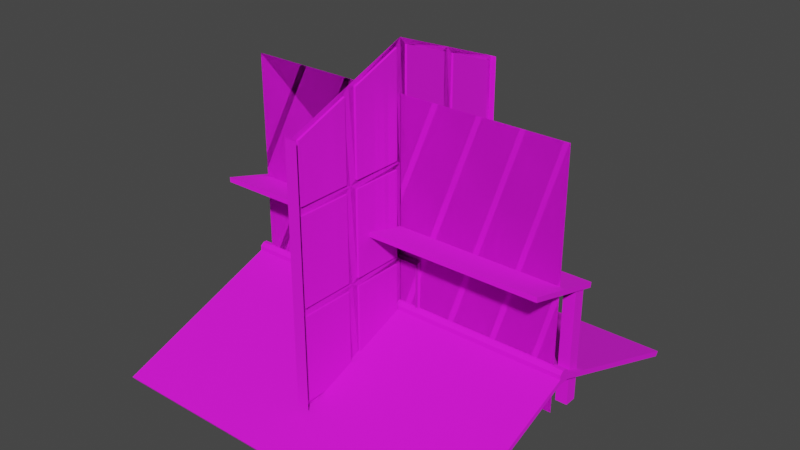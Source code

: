 # Source: Japanese_Peasant_House_Parts.blend  (saved by Blender 3.2.14; exported with 4.5.12 LTS)
import bpy
from mathutils import Matrix  # noqa: F401  (used for matrix-valued properties, if any)

bpy.ops.wm.read_factory_settings(use_empty=True)
scene = bpy.context.scene
scene.name = 'Scene'

# ---- images (referenced by path relative to the original .blend; pixels are not part of the script)
import os
ASSET_DIR = os.environ.get("B2B_ASSET_DIR", "")  # directory of the original .blend (textures are referenced by path, not embedded)
HERE = os.path.dirname(os.path.abspath(__file__))  # packed textures are extracted next to this script under _unpacked/

def load_image(name, relpath, width, height, colorspace="sRGB"):
    """Load a texture the original file referenced (path relative to the .blend, or extracted next to this script)."""
    p = next((c for c in (os.path.join(HERE, relpath), os.path.join(ASSET_DIR, relpath)) if relpath and os.path.exists(c)), "")
    if p:
        img = bpy.data.images.load(p, check_existing=True)
        img.name = name
    else:  # same state as the original file: an image datablock whose file is absent (Cycles renders it pink)
        img = bpy.data.images.new(name, width, height)
        img.source = "FILE"
        img.filepath = "//" + (relpath or name)
    img.colorspace_settings.name = colorspace
    return img
img_japanese_peasant_house_diffuse_texture_png = load_image('Japanese_Peasant_House_Diffuse_Texture.png', 'Japanese_Peasant_House_Diffuse_Texture.png', 1024, 1024, 'sRGB')

# ---- materials (node trees are filled in below, after node groups)
mat_japanese_house_1 = bpy.data.materials.new('Japanese_House_1')
mat_japanese_house_1.use_backface_culling = True

# ---- material node trees
mat_japanese_house_1.use_nodes = True; mat_japanese_house_1.node_tree.nodes.clear()
_N = mat_japanese_house_1.node_tree.nodes; _L = mat_japanese_house_1.node_tree.links
n0 = _N.new('ShaderNodeOutputMaterial'); n0.name = 'Material Output'; n0.location = (300, 300)
n1 = _N.new('ShaderNodeTexImage'); n1.name = 'Image Texture.001'; n1.location = (-365, 428)
n1.image = img_japanese_peasant_house_diffuse_texture_png
n2 = _N.new('ShaderNodeBsdfPrincipled'); n2.name = 'Principled BSDF'; n2.location = (-20, 326)
n2.distribution = 'GGX'
n2.subsurface_method = 'BURLEY'
n2.inputs[2].default_value = 0.9
n2.inputs[3].default_value = 1.45
n2.inputs[27].default_value = (0.0, 0.0, 0.0, 1.0)
n2.inputs[28].default_value = 1.0
_L.new(n2.outputs[0], n0.inputs[0])
_L.new(n1.outputs[0], n2.inputs[0])
n0.is_active_output = True

# ---- world
world_world = bpy.data.worlds.new('World'); scene.world = world_world
world_world.use_nodes = True; world_world.node_tree.nodes.clear()
_N = world_world.node_tree.nodes; _L = world_world.node_tree.links
n0 = _N.new('ShaderNodeOutputWorld'); n0.name = 'World Output'; n0.location = (300, 300)
n1 = _N.new('ShaderNodeBackground'); n1.name = 'Background'; n1.location = (10, 300)
n1.inputs[0].default_value = (0.05088, 0.05088, 0.05088, 1.0)
_L.new(n1.outputs[0], n0.inputs[0])
n0.is_active_output = True
world_world.color = (0.05088, 0.05088, 0.05088)
world_world.use_sun_shadow = False
world_world.sun_shadow_jitter_overblur = 0.0

# ---- meshes
me_cube_069 = bpy.data.meshes.new('Cube.069')
me_cube_069.from_pydata([(3.86, 4.761e-08, 5.754), (3.86, 4.761e-08, 0.0), (-3.86, -4.761e-08, 0.0), (-3.86, -4.761e-08, 5.754)], [], [(1, 2, 3, 0)])
_uv = me_cube_069.uv_layers.new(name='UVMap')
_uv.uv.foreach_set('vector', [0.4804, 0.2612, 0.4804, 0.00111, 0.6624, 0.00111, 0.6624, 0.2612])
me_cube_069.materials.append(mat_japanese_house_1)
me_cube_069.use_remesh_fix_poles = True
me_cube_069.use_remesh_preserve_attributes = False
me_cube_069.use_mirror_vertex_groups = False
me_cube_069.update()
me_cube_032 = bpy.data.meshes.new('Cube.032')
me_cube_032.from_pydata([(3.7, -0.4214, 2.027e-06), (3.7, -0.4214, 2.632), (3.968, -0.4214, 2.027e-06), (3.968, -0.4214, 2.632), (3.7, -0.6981, 2.027e-06), (3.7, -0.6981, 2.554), (3.968, -0.6981, 2.027e-06), (3.968, -0.6981, 2.554), (-3.7, -0.4214, 2.027e-06), (-3.7, -0.4214, 2.632), (-3.968, -0.4214, 2.027e-06), (-3.968, -0.4214, 2.632), (-3.7, -0.6981, 2.027e-06), (-3.7, -0.6981, 2.554), (-3.968, -0.6981, 2.027e-06), (-3.968, -0.6981, 2.554), (4.0, -0.9092, 2.499), (4.0, 1.0, 3.037), (4.0, 1.0, 3.15), (4.0, -0.9246, 2.614), (-4.0, -0.9092, 2.499), (-4.0, 1.0, 3.037), (-1.221e-07, -0.9092, 2.499), (-1.252e-07, 1.0, 3.037), (-4.0, 1.0, 3.15), (-4.0, -0.9246, 2.614), (-1.221e-07, -0.9246, 2.614), (-1.235e-07, 1.0, 3.15), (-0.1339, -0.4214, 2.027e-06), (-0.1339, -0.4214, 2.632), (0.1339, -0.4214, 2.027e-06), (0.1339, -0.4214, 2.632), (-0.1339, -0.6981, 2.027e-06), (-0.1339, -0.6981, 2.554), (0.1339, -0.6981, 2.027e-06), (0.1339, -0.6981, 2.554)], [], [(0, 1, 3, 2), (2, 3, 7, 6), (6, 7, 5, 4), (4, 5, 1, 0), (2, 6, 4, 0), (7, 3, 1, 5), (8, 10, 11, 9), (10, 14, 15, 11), (14, 12, 13, 15), (12, 8, 9, 13), (10, 8, 12, 14), (15, 13, 9, 11), (17, 16, 22, 23), (18, 27, 26, 19), (16, 19, 26, 22), (23, 27, 18, 17), (17, 18, 19, 16), (21, 23, 22, 20), (24, 25, 26, 27), (20, 22, 26, 25), (23, 21, 24, 27), (21, 20, 25, 24), (28, 29, 31, 30), (30, 31, 35, 34), (34, 35, 33, 32), (32, 33, 29, 28), (30, 34, 32, 28), (35, 31, 29, 33)])
_uv = me_cube_032.uv_layers.new(name='UVMap')
_uv.uv.foreach_set('vector', [0.7022, 0.5076, 0.7022, 0.4977, 0.711, 0.4977, 0.711, 0.5076, 0.4456, 0.8891, 0.4456, 0.797, 0.4544, 0.7995, 0.4544, 0.8891, 0.669, 0.5309, 0.669, 0.5069, 0.6779, 0.5069, 0.6779, 0.5309, 0.9408, 0.6906, 0.9408, 0.601, 0.9496, 0.5985, 0.9496, 0.6906, 0.711, 0.5076, 0.711, 0.5163, 0.7022, 0.5163, 0.7022, 0.5076, 0.669, 0.5069, 0.669, 0.4977, 0.6779, 0.4977, 0.6779, 0.5069, 0.7221, 0.5076, 0.7132, 0.5076, 0.7132, 0.4977, 0.7221, 0.4977, 0.9496, 0.7849, 0.9408, 0.7849, 0.9408, 0.6953, 0.9496, 0.6928, 0.6889, 0.5309, 0.6801, 0.5309, 0.6801, 0.5069, 0.6889, 0.5069, 0.1487, 0.9099, 0.1399, 0.9099, 0.1399, 0.8179, 0.1487, 0.8204, 0.7132, 0.5076, 0.7221, 0.5076, 0.7221, 0.5163, 0.7132, 0.5163, 0.6889, 0.5069, 0.6801, 0.5069, 0.6801, 0.4977, 0.6889, 0.4977, 0.8524, 0.2702, 0.7903, 0.2702, 0.7903, 0.1357, 0.8524, 0.1357, 0.8466, 0.5347, 0.8466, 0.6693, 0.7832, 0.6693, 0.7832, 0.5347, 0.7827, 0.5347, 0.7832, 0.5347, 0.7832, 0.6693, 0.7827, 0.6693, 0.8524, 0.1357, 0.8527, 0.1357, 0.8527, 0.2702, 0.8524, 0.2702, 0.9705, 0.7275, 0.967, 0.7285, 0.9668, 0.6651, 0.9705, 0.6646, 0.8524, 0.00111, 0.8524, 0.1357, 0.7903, 0.1357, 0.7903, 0.00111, 0.8466, 0.8038, 0.7832, 0.8038, 0.7832, 0.6693, 0.8466, 0.6693, 0.7827, 0.8038, 0.7827, 0.6693, 0.7832, 0.6693, 0.7832, 0.8038, 0.8524, 0.1357, 0.8524, 0.00111, 0.8527, 0.00111, 0.8527, 0.1357, 0.9705, 0.5995, 0.9705, 0.6624, 0.9668, 0.6619, 0.967, 0.5985, 0.7243, 0.5076, 0.7243, 0.4977, 0.7331, 0.4977, 0.7331, 0.5076, 0.151, 0.9099, 0.151, 0.8179, 0.1598, 0.8204, 0.1598, 0.9099, 0.6911, 0.5309, 0.6911, 0.5069, 0.7, 0.5069, 0.7, 0.5309, 0.7199, 0.9233, 0.7199, 0.8338, 0.7287, 0.8313, 0.7287, 0.9233, 0.7331, 0.5076, 0.7331, 0.5163, 0.7243, 0.5163, 0.7243, 0.5076, 0.6911, 0.5069, 0.6911, 0.4977, 0.7, 0.4977, 0.7, 0.5069])
me_cube_032.materials.append(mat_japanese_house_1)
me_cube_032.use_remesh_fix_poles = True
me_cube_032.use_remesh_preserve_attributes = False
me_cube_032.use_mirror_vertex_groups = False
me_cube_032.update()
me_cube_066 = bpy.data.meshes.new('Cube.066')
me_cube_066.from_pydata([(0.4899, -0.1199, -3.974e-09), (0.4899, 0.08421, -3.974e-09), (0.4899, -0.1199, 2.162), (0.4899, 0.08421, 2.162), (-0.4896, -0.1199, -3.974e-09), (-0.4896, 0.08421, -3.974e-09), (-0.4896, 0.08421, 2.162), (-0.4896, -0.1199, 2.162), (0.545, -0.1199, 2.222), (0.545, -0.1199, -3.974e-09), (0.545, 0.08421, 2.222), (0.545, 0.08421, 1.152e-07), (-0.5448, -0.1199, 2.222), (-0.5448, -0.1199, -3.974e-09), (-0.5448, 0.08421, -3.974e-09), (-0.5448, 0.08421, 2.222), (-0.1506, -0.02967, -3.974e-09), (-0.1506, -0.02967, 2.176), (-0.1757, -0.02967, 2.176), (-0.1757, -0.02967, -3.974e-09), (0.01269, -0.02967, -3.974e-09), (0.01269, -0.02967, 2.176), (-0.01244, -0.02967, 2.176), (-0.01244, -0.02967, -3.974e-09), (0.1759, -0.02967, -3.974e-09), (0.1759, -0.02967, 2.176), (0.1508, -0.02967, 2.176), (0.1508, -0.02967, -3.974e-09), (0.3392, -0.02967, -3.974e-09), (0.3392, -0.02967, 2.176), (0.314, -0.02967, 2.176), (0.314, -0.02967, -3.974e-09), (-0.5017, -0.02967, -3.974e-09), (-0.5017, -0.02967, 2.176), (0.4983, -0.02967, -3.974e-09), (0.4983, -0.02967, 2.176), (-0.3389, -0.003637, 2.176), (-0.3138, -0.003637, 2.176), (-0.1757, -0.003637, 2.176), (-0.1506, -0.003637, 2.176), (-0.01244, -0.003637, 2.176), (0.01269, -0.003637, 2.176), (0.1508, -0.003637, 2.176), (0.1759, -0.003637, 2.176), (0.314, -0.003637, 2.176), (0.3392, -0.003637, 2.176), (0.3392, -0.003637, -3.974e-09), (0.314, -0.003637, -3.974e-09), (0.1759, -0.003637, -3.974e-09), (0.1508, -0.003637, -3.974e-09), (0.01269, -0.003637, -3.974e-09), (-0.01244, -0.003637, -3.974e-09), (-0.1506, -0.003637, -3.974e-09), (-0.1757, -0.003637, -3.974e-09), (-0.3138, -0.003637, -3.974e-09), (-0.3389, -0.003637, -3.974e-09), (-0.3389, -0.02967, -3.974e-09), (-0.3389, -0.02967, 2.176), (-0.3138, -0.02967, 2.176), (-0.3138, -0.02967, -3.974e-09)], [], [(10, 8, 9, 11), (10, 15, 12, 8), (15, 14, 13, 12), (2, 0, 9, 8), (4, 7, 12, 13), (7, 2, 8, 12), (7, 6, 3, 2), (7, 4, 5, 6), (0, 2, 3, 1), (34, 35, 29, 28), (52, 16, 17, 39), (48, 24, 25, 43), (47, 46, 45, 44), (49, 48, 43, 42), (51, 50, 41, 40), (53, 52, 39, 38), (55, 54, 37, 36), (56, 57, 33, 32), (19, 18, 58, 59), (23, 22, 17, 16), (27, 26, 21, 20), (31, 30, 25, 24), (44, 30, 31, 47), (40, 22, 23, 51), (36, 57, 56, 55), (46, 28, 29, 45), (50, 20, 21, 41), (54, 59, 58, 37), (42, 26, 27, 49), (38, 18, 19, 53)])
_uv = me_cube_066.uv_layers.new(name='UVMap')
_uv.uv.foreach_set('vector', [0.9441, 0.05693, 0.956, 0.05693, 0.956, 0.1279, 0.9441, 0.1279, 0.6408, 0.5325, 0.6408, 0.4977, 0.6527, 0.4977, 0.6527, 0.5325, 0.956, 0.1301, 0.956, 0.2011, 0.9441, 0.2011, 0.9441, 0.1301, 0.002873, 0.7686, 0.002873, 0.8377, 0.00111, 0.8377, 0.00111, 0.7668, 0.03416, 0.8377, 0.03416, 0.7686, 0.03592, 0.7668, 0.03592, 0.8377, 0.03416, 0.7686, 0.002873, 0.7686, 0.00111, 0.7668, 0.03592, 0.7668, 0.6549, 0.4977, 0.6668, 0.4977, 0.6668, 0.529, 0.6549, 0.529, 0.9571, 0.8705, 0.9571, 0.9397, 0.9452, 0.9397, 0.9452, 0.8705, 0.9475, 0.3416, 0.9475, 0.2724, 0.9594, 0.2724, 0.9594, 0.3416, 0.9593, 0.9397, 0.9593, 0.8705, 0.9641, 0.8705, 0.9641, 0.9397, 0.9969, 0.1437, 0.9961, 0.1437, 0.9961, 0.07452, 0.9969, 0.07452, 0.9969, 0.4131, 0.9961, 0.4131, 0.9961, 0.3439, 0.9969, 0.3439, 0.9973, 0.2222, 0.9965, 0.2222, 0.9965, 0.153, 0.9973, 0.153, 0.9989, 0.5559, 0.9981, 0.5559, 0.9981, 0.4867, 0.9989, 0.4867, 0.2702, 0.9557, 0.2694, 0.9557, 0.2694, 0.8865, 0.2702, 0.8865, 0.997, 0.7391, 0.9962, 0.7391, 0.9962, 0.6699, 0.997, 0.6699, 0.2702, 0.8843, 0.2694, 0.8843, 0.2694, 0.8151, 0.2702, 0.8151, 0.9475, 0.5841, 0.9475, 0.5149, 0.9523, 0.5149, 0.9523, 0.5841, 0.9625, 0.2222, 0.9625, 0.153, 0.9669, 0.153, 0.9669, 0.2222, 0.9659, 0.4131, 0.9659, 0.3439, 0.9703, 0.3439, 0.9703, 0.4131, 0.9659, 0.4845, 0.9659, 0.4153, 0.9703, 0.4153, 0.9703, 0.4845, 0.9254, 0.5284, 0.9254, 0.4592, 0.9298, 0.4592, 0.9298, 0.5284, 0.9961, 0.4153, 0.9969, 0.4153, 0.9969, 0.4845, 0.9961, 0.4845, 0.9952, 0.247, 0.996, 0.247, 0.996, 0.3162, 0.9952, 0.3162, 0.7279, 0.9256, 0.7287, 0.9256, 0.7287, 0.9948, 0.7279, 0.9948, 0.9969, 0.8519, 0.996, 0.8519, 0.996, 0.7827, 0.9969, 0.7827, 0.9971, 0.6677, 0.9962, 0.6677, 0.9962, 0.5985, 0.9971, 0.5985, 0.4429, 0.8662, 0.442, 0.8662, 0.442, 0.797, 0.4429, 0.797, 0.9955, 0.8705, 0.9963, 0.8705, 0.9963, 0.9397, 0.9955, 0.9397, 0.995, 0.4867, 0.9959, 0.4867, 0.9959, 0.5559, 0.995, 0.5559])
me_cube_066.materials.append(mat_japanese_house_1)
me_cube_066.use_remesh_fix_poles = True
me_cube_066.use_remesh_preserve_attributes = False
me_cube_066.use_mirror_vertex_groups = False
me_cube_066.update()
me_cube_036 = bpy.data.meshes.new('Cube.036')
me_cube_036.from_pydata([(4.817e-07, 1.347, 6.328), (4.817e-07, 1.347, 0.0), (9.775e-07, 2.733, 5.753), (9.775e-07, 2.733, 0.0), (0.0, -2.689e-09, 6.887), (0.0, -2.689e-09, 0.0), (-4.817e-07, -1.347, 6.328), (-4.817e-07, -1.347, 0.0), (-9.775e-07, -2.733, 5.753), (-9.775e-07, -2.733, 2.384e-07), (0.0, -2.689e-09, 4.294), (4.817e-07, 1.347, 4.294), (9.775e-07, 2.733, 4.294), (-4.817e-07, -1.347, 4.294), (-9.775e-07, -2.733, 4.294), (4.817e-07, 1.347, 2.147), (9.775e-07, 2.733, 2.147), (-4.817e-07, -1.347, 2.147), (-9.775e-07, -2.733, 2.147), (0.0, -2.689e-09, 2.147), (4.816e-08, 0.1346, 2.048), (4.335e-07, 1.212, 2.048), (4.335e-07, 1.212, 0.09892), (4.816e-08, 0.1346, 0.09892), (5.298e-07, 1.481, 2.048), (9.294e-07, 2.598, 2.048), (9.294e-07, 2.598, 0.09892), (5.298e-07, 1.481, 0.09892), (-4.816e-08, -0.1346, 2.048), (-4.816e-08, -0.1346, 0.09892), (-4.335e-07, -1.212, 0.09892), (-4.335e-07, -1.212, 2.048), (-5.298e-07, -1.481, 2.048), (-5.298e-07, -1.481, 0.09892), (-9.294e-07, -2.598, 0.09892), (-9.294e-07, -2.598, 2.048), (-5.298e-07, -1.481, 6.159), (-5.298e-07, -1.481, 4.393), (-9.294e-07, -2.598, 4.393), (-9.294e-07, -2.598, 5.695), (-4.816e-08, -0.1346, 6.718), (-4.816e-08, -0.1346, 4.393), (-4.335e-07, -1.212, 4.393), (-4.335e-07, -1.212, 6.27), (5.298e-07, 1.481, 6.159), (9.294e-07, 2.598, 5.695), (9.294e-07, 2.598, 4.393), (5.298e-07, 1.481, 4.393), (4.816e-08, 0.1346, 6.718), (4.335e-07, 1.212, 6.27), (4.335e-07, 1.212, 4.393), (4.816e-08, 0.1346, 4.393), (-5.298e-07, -1.481, 4.195), (-5.298e-07, -1.481, 2.246), (-9.294e-07, -2.598, 2.246), (-9.294e-07, -2.598, 4.195), (-4.816e-08, -0.1346, 4.195), (-4.816e-08, -0.1346, 2.246), (-4.335e-07, -1.212, 2.246), (-4.335e-07, -1.212, 4.195), (5.298e-07, 1.481, 4.195), (9.294e-07, 2.598, 4.195), (9.294e-07, 2.598, 2.246), (5.298e-07, 1.481, 2.246), (4.816e-08, 0.1346, 4.195), (4.335e-07, 1.212, 4.195), (4.335e-07, 1.212, 2.246), (4.816e-08, 0.1346, 2.246), (0.04952, 1.212, 6.27), (0.04952, 0.1346, 6.718), (0.04952, 1.212, 0.09892), (0.04952, 0.1346, 0.09892), (0.04952, 2.598, 5.695), (0.04952, 1.481, 6.159), (0.04952, 2.598, 0.09892), (0.04952, 1.481, 0.09892), (0.04952, 2.598, 2.048), (0.04952, -1.212, 6.27), (0.04952, -0.1346, 6.718), (0.04952, -1.212, 0.09892), (0.04952, -0.1346, 0.09892), (0.04952, -2.598, 5.695), (0.04952, -1.481, 6.159), (0.04952, -2.598, 0.09892), (0.04952, -1.481, 0.09892), (0.04952, -2.598, 2.048), (0.04952, 2.598, 4.393), (0.04952, -2.598, 4.393), (0.04952, 2.598, 4.195), (0.04952, 2.598, 2.246), (0.04952, -2.598, 4.195), (0.04952, -2.598, 2.246), (0.04952, 1.212, 2.048), (0.04952, 0.1346, 2.048), (0.04952, 1.481, 2.048), (0.04952, -0.1346, 2.048), (0.04952, -1.212, 2.048), (0.04952, -1.481, 2.048), (0.04952, -1.481, 4.393), (0.04952, -0.1346, 4.393), (0.04952, -1.212, 4.393), (0.04952, 1.481, 4.393), (0.04952, 0.1346, 4.393), (0.04952, 1.212, 4.393), (0.04952, -1.481, 4.195), (0.04952, -1.481, 2.246), (0.04952, -0.1346, 2.246), (0.04952, -0.1346, 4.195), (0.04952, -1.212, 4.195), (0.04952, -1.212, 2.246), (0.04952, 1.481, 4.195), (0.04952, 1.481, 2.246), (0.04952, 1.212, 4.195), (0.04952, 0.1346, 4.195), (0.04952, 0.1346, 2.246), (0.04952, 1.212, 2.246), (0.14, 2.733, 5.753), (0.14, 2.733, -5.641e-08), (0.14, -2.733, 5.753), (0.14, -2.733, -5.641e-08), (0.14, 2.733, 4.294), (0.14, -2.733, 4.294), (0.14, 2.733, 2.147), (0.14, -2.733, 2.147)], [], [(58, 59, 108, 109), (47, 44, 73, 101), (64, 65, 112, 113), (54, 55, 90, 91), (57, 58, 109, 106), (33, 34, 83, 84), (37, 38, 87, 98), (59, 56, 107, 108), (61, 62, 89, 88), (39, 36, 82, 81), (36, 37, 98, 82), (56, 57, 106, 107), (19, 15, 21, 20), (15, 1, 22, 21), (1, 5, 23, 22), (5, 19, 20, 23), (15, 16, 25, 24), (16, 3, 26, 25), (3, 1, 27, 26), (1, 15, 24, 27), (19, 5, 29, 28), (5, 7, 30, 29), (7, 17, 31, 30), (17, 19, 28, 31), (17, 7, 33, 32), (7, 9, 34, 33), (9, 18, 35, 34), (18, 17, 32, 35), (6, 13, 37, 36), (13, 14, 38, 37), (14, 8, 39, 38), (8, 6, 36, 39), (4, 10, 41, 40), (10, 13, 42, 41), (13, 6, 43, 42), (6, 4, 40, 43), (0, 2, 45, 44), (2, 12, 46, 45), (12, 11, 47, 46), (11, 0, 44, 47), (4, 0, 49, 48), (0, 11, 50, 49), (11, 10, 51, 50), (10, 4, 48, 51), (13, 17, 53, 52), (17, 18, 54, 53), (18, 14, 55, 54), (14, 13, 52, 55), (10, 19, 57, 56), (19, 17, 58, 57), (17, 13, 59, 58), (13, 10, 56, 59), (11, 12, 61, 60), (12, 16, 62, 61), (16, 15, 63, 62), (15, 11, 60, 63), (10, 11, 65, 64), (11, 15, 66, 65), (15, 19, 67, 66), (19, 10, 64, 67), (93, 92, 70, 71), (94, 76, 74, 75), (95, 80, 79, 96), (97, 84, 83, 85), (82, 98, 87, 81), (78, 99, 100, 77), (73, 72, 86, 101), (69, 68, 103, 102), (104, 105, 91, 90), (107, 106, 109, 108), (110, 88, 89, 111), (113, 112, 115, 114), (24, 25, 76, 94), (34, 35, 85, 83), (67, 64, 113, 114), (46, 47, 101, 86), (27, 24, 94, 75), (65, 66, 115, 112), (48, 49, 68, 69), (52, 53, 105, 104), (66, 67, 114, 115), (32, 33, 84, 97), (22, 23, 71, 70), (45, 46, 86, 72), (55, 52, 104, 90), (35, 32, 97, 85), (53, 54, 91, 105), (44, 45, 72, 73), (38, 39, 81, 87), (60, 61, 88, 110), (40, 41, 99, 78), (20, 21, 92, 93), (26, 27, 75, 74), (63, 60, 110, 111), (41, 42, 100, 99), (23, 20, 93, 71), (62, 63, 111, 89), (42, 43, 77, 100), (21, 22, 70, 92), (25, 26, 74, 76), (51, 48, 69, 102), (28, 29, 80, 95), (43, 40, 78, 77), (49, 50, 103, 68), (31, 28, 95, 96), (29, 30, 79, 80), (50, 51, 102, 103), (30, 31, 96, 79), (8, 14, 121, 118), (18, 9, 119, 123), (12, 2, 116, 120), (14, 18, 123, 121), (16, 12, 120, 122), (3, 16, 122, 117)])
_uv = me_cube_036.uv_layers.new(name='UVMap')
_uv.uv.foreach_set('vector', [0.9773, 0.2153, 0.9773, 0.153, 0.9789, 0.153, 0.9789, 0.2153, 0.434, 0.991, 0.434, 0.9337, 0.4356, 0.9337, 0.4356, 0.991, 0.501, 0.9482, 0.501, 0.9799, 0.4994, 0.9799, 0.4994, 0.9482, 0.9725, 0.4796, 0.9725, 0.4174, 0.9742, 0.4174, 0.9742, 0.4796, 0.01424, 0.946, 0.01424, 0.9777, 0.01263, 0.9777, 0.01263, 0.946, 0.7888, 0.9698, 0.7888, 0.9369, 0.7904, 0.9369, 0.7904, 0.9698, 0.8003, 0.9698, 0.8003, 0.9369, 0.8019, 0.9369, 0.8019, 0.9698, 0.5558, 0.9482, 0.5558, 0.9799, 0.5542, 0.9799, 0.5542, 0.9482, 0.9862, 0.4083, 0.9862, 0.4706, 0.9845, 0.4706, 0.9845, 0.4083, 0.1877, 0.9719, 0.1877, 0.939, 0.1893, 0.939, 0.1893, 0.9719, 0.4222, 0.9337, 0.4222, 0.991, 0.4205, 0.991, 0.4205, 0.9337, 0.9891, 0.247, 0.9891, 0.3092, 0.9875, 0.3092, 0.9875, 0.247, 0.08152, 0.696, 0.1211, 0.696, 0.1172, 0.6991, 0.08548, 0.6991, 0.1211, 0.696, 0.1211, 0.7646, 0.1172, 0.7614, 0.1172, 0.6991, 0.1211, 0.7646, 0.08152, 0.7646, 0.08548, 0.7614, 0.1172, 0.7614, 0.08152, 0.7646, 0.08152, 0.696, 0.08548, 0.6991, 0.08548, 0.7614, 0.1211, 0.696, 0.1619, 0.696, 0.158, 0.6991, 0.1251, 0.6991, 0.1619, 0.696, 0.1619, 0.7646, 0.158, 0.7614, 0.158, 0.6991, 0.1619, 0.7646, 0.1211, 0.7646, 0.1251, 0.7614, 0.158, 0.7614, 0.1211, 0.7646, 0.1211, 0.696, 0.1251, 0.6991, 0.1251, 0.7614, 0.08152, 0.696, 0.08152, 0.7646, 0.07755, 0.7614, 0.07755, 0.6991, 0.08152, 0.7646, 0.0419, 0.7646, 0.04586, 0.7614, 0.07755, 0.7614, 0.0419, 0.7646, 0.0419, 0.696, 0.04586, 0.6991, 0.04586, 0.7614, 0.0419, 0.696, 0.08152, 0.696, 0.07755, 0.6991, 0.04586, 0.6991, 0.0419, 0.696, 0.0419, 0.7646, 0.03793, 0.7614, 0.03793, 0.6991, 0.0419, 0.7646, 0.00111, 0.7646, 0.005072, 0.7614, 0.03793, 0.7614, 0.00111, 0.7646, 0.00111, 0.696, 0.005072, 0.6991, 0.005072, 0.7614, 0.00111, 0.696, 0.0419, 0.696, 0.03793, 0.6991, 0.005072, 0.6991, 0.0419, 0.5616, 0.0419, 0.6274, 0.03793, 0.6242, 0.03793, 0.567, 0.0419, 0.6274, 0.00111, 0.6274, 0.005072, 0.6242, 0.03793, 0.6242, 0.00111, 0.6274, 0.00111, 0.58, 0.005072, 0.5818, 0.005072, 0.6242, 0.00111, 0.58, 0.0419, 0.5616, 0.03793, 0.567, 0.005072, 0.5818, 0.08152, 0.5438, 0.08152, 0.6274, 0.07755, 0.6242, 0.07755, 0.5492, 0.08152, 0.6274, 0.0419, 0.6274, 0.04586, 0.6242, 0.07755, 0.6242, 0.0419, 0.6274, 0.0419, 0.5616, 0.04586, 0.5635, 0.04586, 0.6242, 0.0419, 0.5616, 0.08152, 0.5438, 0.07755, 0.5492, 0.04586, 0.5635, 0.1211, 0.5616, 0.1619, 0.58, 0.158, 0.5818, 0.1251, 0.567, 0.1619, 0.58, 0.1619, 0.6274, 0.158, 0.6242, 0.158, 0.5818, 0.1619, 0.6274, 0.1211, 0.6274, 0.1251, 0.6242, 0.158, 0.6242, 0.1211, 0.6274, 0.1211, 0.5616, 0.1251, 0.567, 0.1251, 0.6242, 0.08152, 0.5438, 0.1211, 0.5616, 0.1172, 0.5635, 0.08548, 0.5492, 0.1211, 0.5616, 0.1211, 0.6274, 0.1172, 0.6242, 0.1172, 0.5635, 0.1211, 0.6274, 0.08152, 0.6274, 0.08548, 0.6242, 0.1172, 0.6242, 0.08152, 0.6274, 0.08152, 0.5438, 0.08548, 0.5492, 0.08548, 0.6242, 0.0419, 0.6274, 0.0419, 0.696, 0.03793, 0.6928, 0.03793, 0.6306, 0.0419, 0.696, 0.00111, 0.696, 0.005072, 0.6928, 0.03793, 0.6928, 0.00111, 0.696, 0.00111, 0.6274, 0.005072, 0.6306, 0.005072, 0.6928, 0.00111, 0.6274, 0.0419, 0.6274, 0.03793, 0.6306, 0.005072, 0.6306, 0.08152, 0.6274, 0.08152, 0.696, 0.07755, 0.6928, 0.07755, 0.6306, 0.08152, 0.696, 0.0419, 0.696, 0.04586, 0.6928, 0.07755, 0.6928, 0.0419, 0.696, 0.0419, 0.6274, 0.04586, 0.6306, 0.04586, 0.6928, 0.0419, 0.6274, 0.08152, 0.6274, 0.07755, 0.6306, 0.04586, 0.6306, 0.1211, 0.6274, 0.1619, 0.6274, 0.158, 0.6306, 0.1251, 0.6306, 0.1619, 0.6274, 0.1619, 0.696, 0.158, 0.6928, 0.158, 0.6306, 0.1619, 0.696, 0.1211, 0.696, 0.1251, 0.6928, 0.158, 0.6928, 0.1211, 0.696, 0.1211, 0.6274, 0.1251, 0.6306, 0.1251, 0.6928, 0.08152, 0.6274, 0.1211, 0.6274, 0.1172, 0.6306, 0.08548, 0.6306, 0.1211, 0.6274, 0.1211, 0.696, 0.1172, 0.6928, 0.1172, 0.6306, 0.1211, 0.696, 0.08152, 0.696, 0.08548, 0.6928, 0.1172, 0.6928, 0.08152, 0.696, 0.08152, 0.6274, 0.08548, 0.6306, 0.08548, 0.6928, 0.8162, 0.8705, 0.8479, 0.8705, 0.8479, 0.9328, 0.8162, 0.9328, 0.8564, 0.2724, 0.8892, 0.2724, 0.8892, 0.3347, 0.8564, 0.3347, 0.933, 0.5992, 0.933, 0.6615, 0.9013, 0.6615, 0.9013, 0.5992, 0.5947, 0.8421, 0.5947, 0.9044, 0.5619, 0.9044, 0.5619, 0.8421, 0.9342, 0.7282, 0.9342, 0.7854, 0.9013, 0.7854, 0.9013, 0.743, 0.4398, 0.797, 0.4398, 0.8721, 0.4081, 0.8721, 0.4081, 0.8113, 0.3754, 0.8743, 0.4082, 0.8891, 0.4082, 0.9315, 0.3754, 0.9315, 0.03814, 0.7668, 0.06984, 0.7811, 0.06984, 0.8419, 0.03814, 0.8419, 0.8892, 0.4659, 0.8892, 0.5281, 0.8564, 0.5281, 0.8564, 0.4659, 0.9231, 0.2724, 0.9231, 0.3347, 0.8914, 0.3347, 0.8914, 0.2724, 0.8513, 0.8061, 0.8841, 0.8061, 0.8841, 0.8683, 0.8513, 0.8683, 0.03814, 0.8441, 0.06984, 0.8441, 0.06984, 0.9063, 0.03814, 0.9063, 0.8404, 0.4926, 0.8404, 0.5255, 0.8388, 0.5255, 0.8388, 0.4926, 0.9884, 0.1437, 0.9884, 0.08146, 0.99, 0.08146, 0.99, 0.1437, 0.9801, 0.9328, 0.9801, 0.8705, 0.9818, 0.8705, 0.9818, 0.9328, 0.9675, 0.5581, 0.9675, 0.591, 0.9659, 0.591, 0.9659, 0.5581, 0.9924, 0.6608, 0.9924, 0.5985, 0.994, 0.5985, 0.994, 0.6608, 0.9787, 0.6717, 0.9787, 0.7339, 0.977, 0.7339, 0.977, 0.6717, 0.474, 0.9482, 0.474, 0.9799, 0.4724, 0.9799, 0.4724, 0.9482, 0.6677, 0.8421, 0.6677, 0.9044, 0.666, 0.9044, 0.666, 0.8421, 0.4582, 0.9482, 0.4582, 0.9799, 0.4566, 0.9799, 0.4566, 0.9482, 0.3053, 0.9337, 0.3053, 0.996, 0.3037, 0.996, 0.3037, 0.9337, 0.4972, 0.9482, 0.4972, 0.9799, 0.4955, 0.9799, 0.4955, 0.9482, 0.844, 0.935, 0.844, 0.9774, 0.8424, 0.9774, 0.8424, 0.935, 0.1954, 0.9719, 0.1954, 0.939, 0.197, 0.939, 0.197, 0.9719, 0.2266, 0.9719, 0.2266, 0.939, 0.2282, 0.939, 0.2282, 0.9719, 0.8465, 0.5255, 0.8465, 0.4926, 0.8481, 0.4926, 0.8481, 0.5255, 0.7888, 0.4977, 0.7888, 0.5306, 0.7872, 0.5306, 0.7872, 0.4977, 0.8501, 0.9774, 0.8501, 0.935, 0.8517, 0.935, 0.8517, 0.9774, 0.7811, 0.4977, 0.7811, 0.5306, 0.7795, 0.5306, 0.7795, 0.4977, 0.9785, 0.7827, 0.9785, 0.8577, 0.9768, 0.8577, 0.9768, 0.7827, 0.01041, 0.946, 0.01041, 0.9777, 0.008787, 0.9777, 0.008787, 0.946, 0.2634, 0.9354, 0.2634, 0.9683, 0.2617, 0.9683, 0.2617, 0.9354, 0.9878, 0.9328, 0.9878, 0.8705, 0.9894, 0.8705, 0.9894, 0.9328, 0.4702, 0.9482, 0.4702, 0.9799, 0.4685, 0.9799, 0.4685, 0.9482, 0.3754, 0.996, 0.3754, 0.9337, 0.377, 0.9337, 0.377, 0.996, 0.7942, 0.9369, 0.7942, 0.9698, 0.7926, 0.9698, 0.7926, 0.9369, 0.296, 0.9945, 0.296, 0.9337, 0.2976, 0.9337, 0.2976, 0.9945, 0.3731, 0.9337, 0.3731, 0.996, 0.3715, 0.996, 0.3715, 0.9337, 0.9947, 0.004171, 0.9947, 0.06643, 0.9931, 0.06643, 0.9931, 0.004171, 0.976, 0.322, 0.976, 0.247, 0.9776, 0.247, 0.9776, 0.322, 0.9909, 0.004171, 0.9909, 0.06643, 0.9893, 0.06643, 0.9893, 0.004171, 0.6182, 0.9482, 0.6182, 0.9799, 0.6166, 0.9799, 0.6166, 0.9482, 0.3457, 0.9337, 0.3457, 0.9945, 0.3441, 0.9945, 0.3441, 0.9337, 0.622, 0.9482, 0.622, 0.9799, 0.6204, 0.9799, 0.6204, 0.9482, 0.9694, 0.2385, 0.9694, 0.2702, 0.9678, 0.2702, 0.9678, 0.2385, 0.9621, 0.942, 0.9621, 0.9737, 0.9605, 0.9737, 0.9605, 0.942, 0.9922, 0.4061, 0.9922, 0.3439, 0.9938, 0.3439, 0.9938, 0.4061, 0.9351, 0.05693, 0.9351, 0.1043, 0.9307, 0.1043, 0.9307, 0.05693, 0.9351, 0.1729, 0.9351, 0.2415, 0.9305, 0.2415, 0.9305, 0.1729, 0.9239, 0.1043, 0.9239, 0.05693, 0.924, 0.05693, 0.924, 0.1043, 0.9351, 0.1043, 0.9351, 0.1729, 0.9307, 0.1729, 0.9307, 0.1043, 0.9239, 0.1729, 0.9239, 0.1043, 0.924, 0.1043, 0.924, 0.1729, 0.9239, 0.2415, 0.9239, 0.1729, 0.924, 0.1729, 0.924, 0.2415])
me_cube_036.materials.append(mat_japanese_house_1)
me_cube_036.use_remesh_fix_poles = True
me_cube_036.use_remesh_preserve_attributes = False
me_cube_036.use_mirror_vertex_groups = False
me_cube_036.update()
me_cube_068 = bpy.data.meshes.new('Cube.068')
me_cube_068.from_pydata([(-1.639e-07, 1.347, 6.328), (-1.639e-07, 1.347, -2.867e-06), (-1.825e-07, 2.733, 5.753), (-4.843e-08, 2.733, -2.867e-06), (-3.204e-07, 1.542e-08, 6.887), (-1.49e-07, 1.542e-08, -2.867e-06), (-1.341e-07, -1.347, 6.328), (-1.341e-07, -1.347, -2.867e-06), (-1.155e-07, -2.733, 5.753), (-1.155e-07, -2.733, -2.867e-06), (-1.49e-07, 1.542e-08, 4.294), (-1.639e-07, 1.347, 4.294), (-1.825e-07, 2.733, 4.294), (-1.341e-07, -1.347, 4.294), (-1.155e-07, -2.733, 4.294), (-1.639e-07, 1.347, 2.147), (-1.825e-07, 2.733, 2.147), (-1.341e-07, -1.347, 2.147), (-1.155e-07, -2.733, 2.147), (-1.49e-07, 1.542e-08, 2.147), (-1.49e-07, 0.1346, 2.048), (-1.639e-07, 1.212, 2.048), (-1.639e-07, 1.212, 0.09892), (-1.49e-07, 0.1346, 0.09892), (-1.676e-07, 1.481, 2.048), (-1.788e-07, 2.598, 2.048), (-1.788e-07, 2.598, 0.09892), (-1.676e-07, 1.481, 0.09892), (-1.49e-07, -0.1346, 2.048), (-1.49e-07, -0.1346, 0.09892), (-1.341e-07, -1.212, 0.09892), (-1.341e-07, -1.212, 2.048), (-1.304e-07, -1.481, 2.048), (-1.304e-07, -1.481, 0.09892), (-1.192e-07, -2.598, 0.09892), (-1.192e-07, -2.598, 2.048), (-1.304e-07, -1.481, 6.159), (-1.304e-07, -1.481, 4.393), (-1.192e-07, -2.598, 4.393), (-1.192e-07, -2.598, 5.695), (-1.49e-07, -0.1346, 6.718), (-1.49e-07, -0.1346, 4.393), (-1.341e-07, -1.212, 4.393), (-1.341e-07, -1.212, 6.27), (-1.676e-07, 1.481, 6.159), (-1.788e-07, 2.598, 5.695), (-1.788e-07, 2.598, 4.393), (-1.676e-07, 1.481, 4.393), (-1.49e-07, 0.1346, 6.718), (-1.639e-07, 1.212, 6.27), (-1.639e-07, 1.212, 4.393), (-1.49e-07, 0.1346, 4.393), (-1.304e-07, -1.481, 4.195), (-1.304e-07, -1.481, 2.246), (-1.192e-07, -2.598, 2.246), (-1.192e-07, -2.598, 4.195), (-1.49e-07, -0.1346, 4.195), (-1.49e-07, -0.1346, 2.246), (-1.341e-07, -1.212, 2.246), (-1.341e-07, -1.212, 4.195), (-1.676e-07, 1.481, 4.195), (-1.788e-07, 2.598, 4.195), (-1.788e-07, 2.598, 2.246), (-1.676e-07, 1.481, 2.246), (-1.49e-07, 0.1346, 4.195), (-1.639e-07, 1.212, 4.195), (-1.639e-07, 1.212, 2.246), (-1.49e-07, 0.1346, 2.246), (-0.04952, 1.212, 6.27), (-0.04952, 0.1346, 6.718), (-0.04952, 1.212, 0.09892), (-0.04952, 0.1346, 0.09892), (-0.04952, 2.598, 5.695), (-0.04952, 1.481, 6.159), (-0.04952, 2.598, 0.09892), (-0.04952, 1.481, 0.09892), (-0.04952, 2.598, 2.048), (-0.04952, -1.212, 6.27), (-0.04952, -0.1346, 6.718), (-0.04952, -1.212, 0.09892), (-0.04952, -0.1346, 0.09892), (-0.04952, -2.598, 5.695), (-0.04952, -1.481, 6.159), (-0.04952, -2.598, 0.09892), (-0.04952, -1.481, 0.09892), (-0.04952, -2.598, 2.048), (-0.04952, 2.598, 4.393), (-0.04952, -2.598, 4.393), (-0.04952, 2.598, 4.195), (-0.04952, 2.598, 2.246), (-0.04952, -2.598, 4.195), (-0.04952, -2.598, 2.246), (-0.04952, 1.212, 2.048), (-0.04952, 0.1346, 2.048), (-0.04952, 1.481, 2.048), (-0.04952, -0.1346, 2.048), (-0.04952, -1.212, 2.048), (-0.04952, -1.481, 2.048), (-0.04952, -1.481, 4.393), (-0.04952, -0.1346, 4.393), (-0.04952, -1.212, 4.393), (-0.04952, 1.481, 4.393), (-0.04952, 0.1346, 4.393), (-0.04952, 1.212, 4.393), (-0.04952, -1.481, 4.195), (-0.04952, -1.481, 2.246), (-0.04952, -0.1346, 2.246), (-0.04952, -0.1346, 4.195), (-0.04952, -1.212, 4.195), (-0.04952, -1.212, 2.246), (-0.04952, 1.481, 4.195), (-0.04952, 1.481, 2.246), (-0.04952, 1.212, 4.195), (-0.04952, 0.1346, 4.195), (-0.04952, 0.1346, 2.246), (-0.04952, 1.212, 2.246), (-0.14, 2.733, 5.753), (-0.14, 2.733, -2.861e-06), (-0.14, -2.733, 5.753), (-0.14, -2.733, -2.861e-06), (-0.14, 2.733, 4.294), (-0.14, -2.733, 4.294), (-0.14, 2.733, 2.147), (-0.14, -2.733, 2.147)], [], [(58, 109, 108, 59), (47, 101, 73, 44), (64, 113, 112, 65), (54, 91, 90, 55), (57, 106, 109, 58), (33, 84, 83, 34), (37, 98, 87, 38), (59, 108, 107, 56), (61, 88, 89, 62), (39, 81, 82, 36), (36, 82, 98, 37), (56, 107, 106, 57), (19, 20, 21, 15), (15, 21, 22, 1), (1, 22, 23, 5), (5, 23, 20, 19), (15, 24, 25, 16), (16, 25, 26, 3), (3, 26, 27, 1), (1, 27, 24, 15), (19, 28, 29, 5), (5, 29, 30, 7), (7, 30, 31, 17), (17, 31, 28, 19), (17, 32, 33, 7), (7, 33, 34, 9), (9, 34, 35, 18), (18, 35, 32, 17), (6, 36, 37, 13), (13, 37, 38, 14), (14, 38, 39, 8), (8, 39, 36, 6), (4, 40, 41, 10), (10, 41, 42, 13), (13, 42, 43, 6), (6, 43, 40, 4), (0, 44, 45, 2), (2, 45, 46, 12), (12, 46, 47, 11), (11, 47, 44, 0), (4, 48, 49, 0), (0, 49, 50, 11), (11, 50, 51, 10), (10, 51, 48, 4), (13, 52, 53, 17), (17, 53, 54, 18), (18, 54, 55, 14), (14, 55, 52, 13), (10, 56, 57, 19), (19, 57, 58, 17), (17, 58, 59, 13), (13, 59, 56, 10), (11, 60, 61, 12), (12, 61, 62, 16), (16, 62, 63, 15), (15, 63, 60, 11), (10, 64, 65, 11), (11, 65, 66, 15), (15, 66, 67, 19), (19, 67, 64, 10), (93, 71, 70, 92), (94, 75, 74, 76), (95, 96, 79, 80), (97, 85, 83, 84), (82, 81, 87, 98), (78, 77, 100, 99), (73, 101, 86, 72), (69, 102, 103, 68), (104, 90, 91, 105), (107, 108, 109, 106), (110, 111, 89, 88), (113, 114, 115, 112), (24, 94, 76, 25), (34, 83, 85, 35), (67, 114, 113, 64), (46, 86, 101, 47), (27, 75, 94, 24), (65, 112, 115, 66), (48, 69, 68, 49), (52, 104, 105, 53), (66, 115, 114, 67), (32, 97, 84, 33), (22, 70, 71, 23), (45, 72, 86, 46), (55, 90, 104, 52), (35, 85, 97, 32), (53, 105, 91, 54), (44, 73, 72, 45), (38, 87, 81, 39), (60, 110, 88, 61), (40, 78, 99, 41), (20, 93, 92, 21), (26, 74, 75, 27), (63, 111, 110, 60), (41, 99, 100, 42), (23, 71, 93, 20), (62, 89, 111, 63), (42, 100, 77, 43), (21, 92, 70, 22), (25, 76, 74, 26), (51, 102, 69, 48), (28, 95, 80, 29), (43, 77, 78, 40), (49, 68, 103, 50), (31, 96, 95, 28), (29, 80, 79, 30), (50, 103, 102, 51), (30, 79, 96, 31), (118, 121, 14, 8), (123, 119, 9, 18), (120, 116, 2, 12), (121, 123, 18, 14), (122, 120, 12, 16), (117, 122, 16, 3)])
_uv = me_cube_068.uv_layers.new(name='UVMap')
_uv.uv.foreach_set('vector', [0.9866, 0.2153, 0.985, 0.2153, 0.985, 0.153, 0.9866, 0.153, 0.4183, 0.991, 0.4167, 0.991, 0.4167, 0.9337, 0.4183, 0.9337, 0.9758, 0.564, 0.9775, 0.564, 0.9775, 0.5957, 0.9758, 0.5957, 0.9871, 0.06643, 0.9854, 0.06643, 0.9854, 0.004171, 0.9871, 0.004171, 0.00111, 0.946, 0.002728, 0.946, 0.002728, 0.9777, 0.00111, 0.9777, 0.2509, 0.9683, 0.2493, 0.9683, 0.2493, 0.9354, 0.2509, 0.9354, 0.2595, 0.9683, 0.2579, 0.9683, 0.2579, 0.9354, 0.2595, 0.9354, 0.5346, 0.9482, 0.5362, 0.9482, 0.5362, 0.9799, 0.5346, 0.9799, 0.9845, 0.7827, 0.9861, 0.7827, 0.9861, 0.8449, 0.9845, 0.8449, 0.2085, 0.9719, 0.2069, 0.9719, 0.2069, 0.939, 0.2085, 0.939, 0.4302, 0.9337, 0.4318, 0.9337, 0.4318, 0.991, 0.4302, 0.991, 0.9847, 0.663, 0.9863, 0.663, 0.9863, 0.7252, 0.9847, 0.7252, 0.7212, 0.4247, 0.7172, 0.4278, 0.6855, 0.4278, 0.6816, 0.4247, 0.6816, 0.4247, 0.6855, 0.4278, 0.6855, 0.4901, 0.6816, 0.4932, 0.6816, 0.4932, 0.6855, 0.4901, 0.7172, 0.4901, 0.7212, 0.4932, 0.7212, 0.4932, 0.7172, 0.4901, 0.7172, 0.4278, 0.7212, 0.4247, 0.6816, 0.4247, 0.6776, 0.4278, 0.6447, 0.4278, 0.6408, 0.4247, 0.6408, 0.4247, 0.6447, 0.4278, 0.6447, 0.4901, 0.6408, 0.4932, 0.6408, 0.4932, 0.6447, 0.4901, 0.6776, 0.4901, 0.6816, 0.4932, 0.6816, 0.4932, 0.6776, 0.4901, 0.6776, 0.4278, 0.6816, 0.4247, 0.7212, 0.4247, 0.7252, 0.4278, 0.7252, 0.4901, 0.7212, 0.4932, 0.7212, 0.4932, 0.7252, 0.4901, 0.7568, 0.4901, 0.7608, 0.4932, 0.7608, 0.4932, 0.7568, 0.4901, 0.7568, 0.4278, 0.7608, 0.4247, 0.7608, 0.4247, 0.7568, 0.4278, 0.7252, 0.4278, 0.7212, 0.4247, 0.7608, 0.4247, 0.7648, 0.4278, 0.7648, 0.4901, 0.7608, 0.4932, 0.7608, 0.4932, 0.7648, 0.4901, 0.7976, 0.4901, 0.8016, 0.4932, 0.8016, 0.4932, 0.7976, 0.4901, 0.7976, 0.4278, 0.8016, 0.4247, 0.8016, 0.4247, 0.7976, 0.4278, 0.7648, 0.4278, 0.7608, 0.4247, 0.7608, 0.2903, 0.7648, 0.2957, 0.7648, 0.3529, 0.7608, 0.3561, 0.7608, 0.3561, 0.7648, 0.3529, 0.7976, 0.3529, 0.8016, 0.3561, 0.8016, 0.3561, 0.7976, 0.3529, 0.7976, 0.3105, 0.8016, 0.3087, 0.8016, 0.3087, 0.7976, 0.3105, 0.7648, 0.2957, 0.7608, 0.2903, 0.7212, 0.2724, 0.7252, 0.2779, 0.7252, 0.3529, 0.7212, 0.3561, 0.7212, 0.3561, 0.7252, 0.3529, 0.7568, 0.3529, 0.7608, 0.3561, 0.7608, 0.3561, 0.7568, 0.3529, 0.7568, 0.2921, 0.7608, 0.2903, 0.7608, 0.2903, 0.7568, 0.2921, 0.7252, 0.2779, 0.7212, 0.2724, 0.6816, 0.2903, 0.6776, 0.2957, 0.6447, 0.3105, 0.6408, 0.3087, 0.6408, 0.3087, 0.6447, 0.3105, 0.6447, 0.3529, 0.6408, 0.3561, 0.6408, 0.3561, 0.6447, 0.3529, 0.6776, 0.3529, 0.6816, 0.3561, 0.6816, 0.3561, 0.6776, 0.3529, 0.6776, 0.2957, 0.6816, 0.2903, 0.7212, 0.2724, 0.7172, 0.2779, 0.6855, 0.2921, 0.6816, 0.2903, 0.6816, 0.2903, 0.6855, 0.2921, 0.6855, 0.3529, 0.6816, 0.3561, 0.6816, 0.3561, 0.6855, 0.3529, 0.7172, 0.3529, 0.7212, 0.3561, 0.7212, 0.3561, 0.7172, 0.3529, 0.7172, 0.2779, 0.7212, 0.2724, 0.7608, 0.3561, 0.7648, 0.3592, 0.7648, 0.4215, 0.7608, 0.4247, 0.7608, 0.4247, 0.7648, 0.4215, 0.7976, 0.4215, 0.8016, 0.4247, 0.8016, 0.4247, 0.7976, 0.4215, 0.7976, 0.3592, 0.8016, 0.3561, 0.8016, 0.3561, 0.7976, 0.3592, 0.7648, 0.3592, 0.7608, 0.3561, 0.7212, 0.3561, 0.7252, 0.3592, 0.7252, 0.4215, 0.7212, 0.4247, 0.7212, 0.4247, 0.7252, 0.4215, 0.7568, 0.4215, 0.7608, 0.4247, 0.7608, 0.4247, 0.7568, 0.4215, 0.7568, 0.3592, 0.7608, 0.3561, 0.7608, 0.3561, 0.7568, 0.3592, 0.7252, 0.3592, 0.7212, 0.3561, 0.6816, 0.3561, 0.6776, 0.3592, 0.6447, 0.3592, 0.6408, 0.3561, 0.6408, 0.3561, 0.6447, 0.3592, 0.6447, 0.4215, 0.6408, 0.4247, 0.6408, 0.4247, 0.6447, 0.4215, 0.6776, 0.4215, 0.6816, 0.4247, 0.6816, 0.4247, 0.6776, 0.4215, 0.6776, 0.3592, 0.6816, 0.3561, 0.7212, 0.3561, 0.7172, 0.3592, 0.6855, 0.3592, 0.6816, 0.3561, 0.6816, 0.3561, 0.6855, 0.3592, 0.6855, 0.4215, 0.6816, 0.4247, 0.6816, 0.4247, 0.6855, 0.4215, 0.7172, 0.4215, 0.7212, 0.4247, 0.7212, 0.4247, 0.7172, 0.4215, 0.7172, 0.3592, 0.7212, 0.3561, 0.9231, 0.4014, 0.9231, 0.4637, 0.8914, 0.4637, 0.8914, 0.4014, 0.5596, 0.8421, 0.5596, 0.9044, 0.5268, 0.9044, 0.5268, 0.8421, 0.884, 0.8705, 0.9157, 0.8705, 0.9157, 0.9328, 0.884, 0.9328, 0.8564, 0.3369, 0.8892, 0.3369, 0.8892, 0.3992, 0.8564, 0.3992, 0.2321, 0.9368, 0.1992, 0.922, 0.1992, 0.8796, 0.2321, 0.8796, 0.3403, 0.797, 0.372, 0.8113, 0.372, 0.8721, 0.3403, 0.8721, 0.3053, 0.8743, 0.3053, 0.9315, 0.2724, 0.9315, 0.2724, 0.8891, 0.3041, 0.797, 0.3041, 0.8721, 0.2724, 0.8721, 0.2724, 0.8113, 0.1641, 0.8151, 0.197, 0.8151, 0.197, 0.8774, 0.1641, 0.8774, 0.07206, 0.8441, 0.1038, 0.8441, 0.1038, 0.9063, 0.07206, 0.9063, 0.03397, 0.84, 0.03397, 0.9022, 0.00111, 0.9022, 0.00111, 0.84, 0.1377, 0.8441, 0.1377, 0.9063, 0.106, 0.9063, 0.106, 0.8441, 0.8349, 0.4926, 0.8366, 0.4926, 0.8366, 0.5255, 0.8349, 0.5255, 0.9902, 0.6608, 0.9886, 0.6608, 0.9886, 0.5985, 0.9902, 0.5985, 0.9851, 0.549, 0.9835, 0.549, 0.9835, 0.4867, 0.9851, 0.4867, 0.7849, 0.9369, 0.7866, 0.9369, 0.7866, 0.9698, 0.7849, 0.9698, 0.9929, 0.3092, 0.9913, 0.3092, 0.9913, 0.247, 0.9929, 0.247, 0.9845, 0.3439, 0.9862, 0.3439, 0.9862, 0.4061, 0.9845, 0.4061, 0.4801, 0.9482, 0.4817, 0.9482, 0.4817, 0.9799, 0.4801, 0.9799, 0.9812, 0.153, 0.9828, 0.153, 0.9828, 0.2153, 0.9812, 0.2153, 0.9763, 0.9478, 0.9779, 0.9478, 0.9779, 0.9795, 0.9763, 0.9795, 0.9884, 0.4083, 0.99, 0.4083, 0.99, 0.4706, 0.9884, 0.4706, 0.02072, 0.946, 0.02233, 0.946, 0.02233, 0.9777, 0.02072, 0.9777, 0.8578, 0.935, 0.8594, 0.935, 0.8594, 0.9774, 0.8578, 0.9774, 0.2206, 0.9719, 0.219, 0.9719, 0.219, 0.939, 0.2206, 0.939, 0.2244, 0.9719, 0.2228, 0.9719, 0.2228, 0.939, 0.2244, 0.939, 0.8101, 0.9698, 0.8085, 0.9698, 0.8085, 0.9369, 0.8101, 0.9369, 0.8426, 0.4926, 0.8442, 0.4926, 0.8442, 0.5255, 0.8426, 0.5255, 0.8402, 0.9774, 0.8386, 0.9774, 0.8386, 0.935, 0.8402, 0.935, 0.7987, 0.4977, 0.8003, 0.4977, 0.8003, 0.5306, 0.7987, 0.5306, 0.9769, 0.3439, 0.9785, 0.3439, 0.9785, 0.4189, 0.9769, 0.4189, 0.02455, 0.946, 0.02617, 0.946, 0.02617, 0.9777, 0.02455, 0.9777, 0.1641, 0.939, 0.1658, 0.939, 0.1658, 0.9719, 0.1641, 0.9719, 0.9823, 0.1437, 0.9807, 0.1437, 0.9807, 0.08146, 0.9823, 0.08146, 0.5147, 0.9482, 0.5163, 0.9482, 0.5163, 0.9799, 0.5147, 0.9799, 0.994, 0.7252, 0.9924, 0.7252, 0.9924, 0.663, 0.994, 0.663, 0.2378, 0.9354, 0.2394, 0.9354, 0.2394, 0.9683, 0.2378, 0.9683, 0.3015, 0.9945, 0.2998, 0.9945, 0.2998, 0.9337, 0.3015, 0.9337, 0.7767, 0.9288, 0.7783, 0.9288, 0.7783, 0.9911, 0.7767, 0.9911, 0.9922, 0.08146, 0.9938, 0.08146, 0.9938, 0.1437, 0.9922, 0.1437, 0.9779, 0.9456, 0.9763, 0.9456, 0.9763, 0.8705, 0.9779, 0.8705, 0.977, 0.5985, 0.9787, 0.5985, 0.9787, 0.6608, 0.977, 0.6608, 0.6242, 0.9482, 0.6258, 0.9482, 0.6258, 0.9799, 0.6242, 0.9799, 0.3638, 0.9337, 0.3655, 0.9337, 0.3655, 0.9945, 0.3638, 0.9945, 0.6008, 0.9482, 0.6024, 0.9482, 0.6024, 0.9799, 0.6008, 0.9799, 0.5969, 0.9482, 0.5986, 0.9482, 0.5986, 0.9799, 0.5969, 0.9799, 0.5032, 0.9482, 0.5048, 0.9482, 0.5048, 0.9799, 0.5032, 0.9799, 0.2856, 0.996, 0.284, 0.996, 0.284, 0.9337, 0.2856, 0.9337, 0.9299, 0.2724, 0.9299, 0.3198, 0.9253, 0.3198, 0.9253, 0.2724, 0.9299, 0.3884, 0.9299, 0.457, 0.9253, 0.457, 0.9253, 0.3884, 0.9171, 0.1043, 0.9171, 0.05693, 0.9171, 0.05693, 0.9171, 0.1043, 0.9299, 0.3198, 0.9299, 0.3884, 0.9253, 0.3884, 0.9253, 0.3198, 0.9171, 0.1729, 0.9171, 0.1043, 0.9171, 0.1043, 0.9171, 0.1729, 0.9171, 0.2415, 0.9171, 0.1729, 0.9171, 0.1729, 0.9171, 0.2415])
me_cube_068.materials.append(mat_japanese_house_1)
me_cube_068.use_remesh_fix_poles = True
me_cube_068.use_remesh_preserve_attributes = False
me_cube_068.use_mirror_vertex_groups = False
me_cube_068.update()
me_cube_025 = bpy.data.meshes.new('Cube.025')
me_cube_025.from_pydata([(4.1, 3.644, -0.6265), (4.1, -3.644, -0.6265), (-4.1, -0.1208, 1.055), (-4.1, 0.121, 1.055), (4.1, -3.704, -0.5253), (4.1, 3.704, -0.5253), (-4.1, 3.644, -0.6265), (-4.1, -3.644, -0.6265), (1.382e-09, -0.1208, 1.055), (-1.499e-09, 0.121, 1.055), (-4.1, -3.704, -0.5253), (-4.1, 3.704, -0.5253), (-4.345e-08, 3.644, -0.6265), (4.346e-08, -3.644, -0.6265), (4.1, 0.121, 1.055), (4.418e-08, -3.704, -0.5253), (-4.416e-08, 3.704, -0.5253), (4.1, -0.1208, 1.055), (4.1, 0.121, 0.8358), (4.1, -0.121, 0.8358), (4.1, -0.121, 0.9491), (4.1, 0.121, 0.9491), (-4.1, -0.121, 0.8358), (-4.1, 0.121, 0.8358), (-4.1, 0.121, 0.9491), (-4.1, -0.121, 0.9491), (1.449e-09, -0.1208, 0.8359), (-1.432e-09, 0.1208, 0.8359), (-1.432e-09, 0.1208, 0.9491), (1.449e-09, -0.1208, 0.9491), (4.948e-10, -0.04077, 1.123), (-4.772e-10, 0.04074, 1.123), (4.1, 0.04074, 1.123), (4.1, -0.04077, 1.123), (-4.1, -0.04077, 1.123), (-4.1, 0.04074, 1.123), (4.1, -0.04077, 0.8358), (4.1, 0.04074, 0.8358), (-4.772e-10, 0.04074, 0.8359), (4.948e-10, -0.04077, 0.8359), (4.1, -0.04077, 0.9491), (4.1, 0.04074, 0.9491), (-4.1, 0.04074, 0.8358), (-4.1, -0.04077, 0.8358), (-4.1, 0.04074, 0.9491), (-4.1, -0.04077, 0.9491)], [], [(18, 0, 5, 21), (20, 29, 15, 4), (21, 5, 16, 28), (7, 10, 25, 22), (0, 12, 16, 5), (13, 1, 4, 15), (18, 27, 12, 0), (19, 1, 13, 26), (23, 24, 11, 6), (22, 26, 13, 7), (24, 28, 16, 11), (35, 31, 9, 3), (6, 11, 16, 12), (13, 15, 10, 7), (25, 10, 15, 29), (23, 6, 12, 27), (43, 39, 26, 22), (21, 28, 9, 14), (19, 26, 39, 36), (23, 27, 38, 42), (29, 20, 17, 8), (1, 19, 20, 4), (20, 40, 33, 17), (25, 29, 8, 2), (28, 24, 3, 9), (24, 44, 35, 3), (41, 37, 18, 21), (45, 25, 2, 34), (41, 21, 14, 32), (14, 9, 31, 32), (45, 43, 22, 25), (24, 23, 42, 44), (37, 38, 27, 18), (20, 19, 36, 40), (33, 30, 8, 17), (45, 34, 35, 44), (41, 32, 33, 40), (31, 35, 34, 30), (43, 45, 44, 42), (39, 43, 42, 38), (37, 41, 40, 36), (38, 37, 36, 39), (30, 33, 32, 31), (2, 8, 30, 34)])
_uv = me_cube_025.uv_layers.new(name='UVMap')
_uv.uv.foreach_set('vector', [0.8955, 0.6401, 0.8488, 0.5365, 0.852, 0.5347, 0.8991, 0.6401, 0.78, 0.00111, 0.78, 0.1357, 0.6646, 0.1357, 0.6646, 0.00111, 0.1641, 0.5438, 0.2427, 0.5438, 0.2427, 0.6783, 0.1641, 0.6783, 0.8038, 0.2742, 0.807, 0.2724, 0.8541, 0.3779, 0.8505, 0.3779, 0.2676, 0.8129, 0.2676, 0.6783, 0.2702, 0.6783, 0.2702, 0.8129, 0.9559, 0.7331, 0.9559, 0.8676, 0.9552, 0.8676, 0.9552, 0.7331, 0.3919, 0.2702, 0.3919, 0.1357, 0.4782, 0.1357, 0.4782, 0.2702, 0.385, 0.2702, 0.2724, 0.2702, 0.2724, 0.1357, 0.385, 0.1357, 0.8505, 0.385, 0.8541, 0.385, 0.807, 0.4904, 0.8038, 0.4886, 0.385, 0.00111, 0.385, 0.1357, 0.2724, 0.1357, 0.2724, 0.00111, 0.1641, 0.8129, 0.1641, 0.6783, 0.2427, 0.6783, 0.2427, 0.8129, 0.7866, 0.2702, 0.7866, 0.1357, 0.788, 0.1351, 0.788, 0.2702, 0.2676, 0.5438, 0.2702, 0.5438, 0.2702, 0.6783, 0.2676, 0.6783, 0.9559, 0.7331, 0.9552, 0.7331, 0.9552, 0.5985, 0.9559, 0.5985, 0.78, 0.2702, 0.6646, 0.2702, 0.6646, 0.1357, 0.78, 0.1357, 0.3919, 0.00111, 0.4782, 0.00111, 0.4782, 0.1357, 0.3919, 0.1357, 0.3873, 0.00111, 0.3873, 0.1357, 0.385, 0.1357, 0.385, 0.00111, 0.9518, 0.8676, 0.9518, 0.7331, 0.9529, 0.7336, 0.9529, 0.8676, 0.385, 0.2702, 0.385, 0.1357, 0.3873, 0.1357, 0.3873, 0.2702, 0.3919, 0.00111, 0.3919, 0.1357, 0.3896, 0.1357, 0.3896, 0.00111, 0.78, 0.1357, 0.78, 0.00111, 0.7815, 0.00111, 0.7815, 0.1351, 0.8488, 0.7509, 0.8955, 0.6473, 0.8991, 0.6473, 0.852, 0.7527, 0.7155, 0.5236, 0.7155, 0.526, 0.71, 0.526, 0.7122, 0.5238, 0.78, 0.2702, 0.78, 0.1357, 0.7815, 0.1351, 0.7815, 0.2702, 0.9518, 0.7331, 0.9518, 0.5985, 0.9529, 0.5985, 0.9529, 0.7336, 0.7078, 0.5238, 0.7078, 0.5261, 0.7022, 0.5261, 0.7044, 0.5236, 0.8991, 0.6425, 0.8955, 0.6425, 0.8955, 0.6401, 0.8991, 0.6401, 0.7078, 0.5285, 0.7078, 0.5309, 0.7044, 0.5307, 0.7022, 0.5285, 0.7155, 0.5284, 0.7155, 0.5307, 0.7122, 0.5309, 0.71, 0.5284, 0.788, 0.00111, 0.788, 0.1351, 0.7866, 0.1357, 0.7866, 0.00111, 0.8541, 0.3802, 0.8505, 0.3802, 0.8505, 0.3779, 0.8541, 0.3779, 0.8541, 0.385, 0.8505, 0.385, 0.8505, 0.3826, 0.8541, 0.3826, 0.3896, 0.2702, 0.3896, 0.1357, 0.3919, 0.1357, 0.3919, 0.2702, 0.8991, 0.6473, 0.8955, 0.6473, 0.8955, 0.6449, 0.8991, 0.6449, 0.7844, 0.00111, 0.7844, 0.1357, 0.7815, 0.1351, 0.7815, 0.00111, 0.7078, 0.5285, 0.7022, 0.5285, 0.7022, 0.5261, 0.7078, 0.5261, 0.7155, 0.5284, 0.71, 0.5284, 0.71, 0.526, 0.7155, 0.526, 0.7866, 0.1357, 0.7866, 0.2702, 0.7844, 0.2702, 0.7844, 0.1357, 0.8505, 0.3802, 0.8541, 0.3802, 0.8541, 0.3826, 0.8505, 0.3826, 0.3873, 0.1357, 0.3873, 0.00111, 0.3896, 0.00111, 0.3896, 0.1357, 0.8955, 0.6425, 0.8991, 0.6425, 0.8991, 0.6449, 0.8955, 0.6449, 0.3896, 0.1357, 0.3896, 0.2702, 0.3873, 0.2702, 0.3873, 0.1357, 0.7844, 0.1357, 0.7844, 0.00111, 0.7866, 0.00111, 0.7866, 0.1357, 0.7815, 0.2702, 0.7815, 0.1351, 0.7844, 0.1357, 0.7844, 0.2702])
me_cube_025.materials.append(mat_japanese_house_1)
me_cube_025.use_remesh_fix_poles = True
me_cube_025.use_remesh_preserve_attributes = False
me_cube_025.use_mirror_vertex_groups = False
me_cube_025.update()
me_cube_037 = bpy.data.meshes.new('Cube.037')
me_cube_037.from_pydata([(2.643, 0.04128, -0.9892), (-2.643, 0.04128, -0.9892), (-0.09067, 0.04128, -1.1), (-2.643, 0.04128, -1.1), (2.643, 0.04128, -1.1), (-0.09067, 0.04128, -0.9892), (0.09027, 0.04128, -1.1), (0.09027, 0.04128, -0.9892), (0.09027, -0.121, -0.9892), (0.09027, -0.121, -1.1), (-0.09067, -0.121, -1.1), (-0.09067, -0.121, -0.9892), (-2.643, -0.121, -1.1), (-2.643, -0.121, -0.9892), (2.643, -0.121, -0.9892), (2.643, -0.121, -1.1), (2.662, -0.03799, 0.7054), (2.662, 0.02809, -0.9727), (2.662, 0.02809, 0.7054), (0.09027, -0.03799, -0.9727), (0.09027, -0.03799, 0.7054), (0.09027, 0.02809, -0.9727), (0.09027, 0.02809, 0.7054), (2.662, -0.03799, -0.9727), (1.376, -0.03799, 0.7054), (1.376, 0.02809, 0.7054), (1.376, 0.02809, -0.9727), (1.376, -0.03799, -0.9727), (2.662, -0.03799, -0.1337), (2.662, 0.02809, -0.1337), (0.09027, 0.02809, -0.1337), (0.09027, -0.03799, -0.1337), (1.376, -0.03799, -0.1337), (1.349, 0.02809, -0.1609), (1.349, 0.02809, -0.9455), (0.1175, 0.02809, -0.9455), (0.1175, 0.02809, -0.1609), (1.349, -0.03799, -0.1065), (1.349, -0.03799, 0.6782), (0.1175, -0.03799, 0.6782), (0.1175, -0.03799, -0.1065), (2.635, -0.03799, -0.1065), (2.635, -0.03799, 0.6782), (1.404, -0.03799, 0.6782), (1.404, -0.03799, -0.1065), (2.635, 0.02809, -0.1609), (2.635, 0.02809, -0.9455), (1.404, 0.02809, -0.9455), (1.404, 0.02809, -0.1609), (2.635, 0.02809, 0.6782), (2.635, 0.02809, -0.1065), (1.404, 0.02809, -0.1065), (1.404, 0.02809, 0.6782), (2.635, -0.03799, -0.9455), (2.635, -0.03799, -0.1609), (1.404, -0.03799, -0.1609), (1.404, -0.03799, -0.9455), (1.349, -0.03799, -0.9455), (1.349, -0.03799, -0.1609), (0.1175, -0.03799, -0.1609), (0.1175, -0.03799, -0.9455), (1.349, 0.02809, 0.6782), (1.349, 0.02809, -0.1065), (0.1175, 0.02809, -0.1065), (0.1175, 0.02809, 0.6782), (1.349, 0.008472, -0.9455), (1.349, 0.008472, -0.1609), (0.1175, 0.008472, -0.1609), (0.1175, 0.008472, -0.9455), (1.349, -0.01838, 0.6782), (1.349, -0.01838, -0.1065), (0.1175, -0.01838, -0.1065), (0.1175, -0.01838, 0.6782), (2.635, -0.01838, 0.6782), (2.635, -0.01838, -0.1065), (1.404, -0.01838, -0.1065), (1.404, -0.01838, 0.6782), (2.635, 0.008472, -0.1609), (2.635, 0.008472, -0.9455), (1.404, 0.008472, -0.1609), (1.404, 0.008472, -0.9455), (2.635, 0.008472, 0.6782), (2.635, 0.008472, -0.1065), (1.404, 0.008472, 0.6782), (1.404, 0.008472, -0.1065), (2.635, -0.01838, -0.1609), (2.635, -0.01838, -0.9455), (1.404, -0.01838, -0.9455), (1.404, -0.01838, -0.1609), (1.349, -0.01838, -0.1609), (1.349, -0.01838, -0.9455), (0.1175, -0.01838, -0.9455), (0.1175, -0.01838, -0.1609), (1.349, 0.008472, -0.1065), (1.349, 0.008472, 0.6782), (0.1175, 0.008472, 0.6782), (0.1175, 0.008472, -0.1065), (-2.663, -0.03799, 0.7054), (-2.663, 0.02809, -0.9727), (-2.663, 0.02809, 0.7054), (-0.09067, -0.03799, -0.9727), (-0.09067, -0.03799, 0.7054), (-0.09067, 0.02809, -0.9727), (-0.09067, 0.02809, 0.7054), (-2.663, -0.03799, -0.9727), (-1.377, -0.03799, 0.7054), (-1.377, 0.02809, 0.7054), (-1.377, 0.02809, -0.9727), (-1.377, -0.03799, -0.9727), (-2.663, -0.03799, -0.1337), (-2.663, 0.02809, -0.1337), (-0.09067, 0.02809, -0.1337), (-0.09067, -0.03799, -0.1337), (-1.377, -0.03799, -0.1337), (-1.35, 0.02809, -0.1609), (-1.35, 0.02809, -0.9455), (-0.1179, 0.02809, -0.9455), (-0.1179, 0.02809, -0.1609), (-1.35, -0.03799, -0.1065), (-1.35, -0.03799, 0.6782), (-0.1179, -0.03799, 0.6782), (-0.1179, -0.03799, -0.1065), (-2.636, -0.03799, -0.1065), (-2.636, -0.03799, 0.6782), (-1.404, -0.03799, 0.6782), (-1.404, -0.03799, -0.1065), (-2.636, 0.02809, -0.1609), (-2.636, 0.02809, -0.9455), (-1.404, 0.02809, -0.9455), (-1.404, 0.02809, -0.1609), (-2.636, 0.02809, 0.6782), (-2.636, 0.02809, -0.1065), (-1.404, 0.02809, -0.1065), (-1.404, 0.02809, 0.6782), (-2.636, -0.03799, -0.9455), (-2.636, -0.03799, -0.1609), (-1.404, -0.03799, -0.1609), (-1.404, -0.03799, -0.9455), (-1.35, -0.03799, -0.9455), (-1.35, -0.03799, -0.1609), (-0.1179, -0.03799, -0.1609), (-0.1179, -0.03799, -0.9455), (-1.35, 0.02809, 0.6782), (-1.35, 0.02809, -0.1065), (-0.1179, 0.02809, -0.1065), (-0.1179, 0.02809, 0.6782), (-1.35, 0.008472, -0.9455), (-1.35, 0.008472, -0.1609), (-0.1179, 0.008472, -0.1609), (-0.1179, 0.008472, -0.9455), (-1.35, -0.01838, 0.6782), (-1.35, -0.01838, -0.1065), (-0.1179, -0.01838, -0.1065), (-0.1179, -0.01838, 0.6782), (-2.636, -0.01838, 0.6782), (-2.636, -0.01838, -0.1065), (-1.404, -0.01838, -0.1065), (-1.404, -0.01838, 0.6782), (-2.636, 0.008472, -0.1609), (-2.636, 0.008472, -0.9455), (-1.404, 0.008472, -0.1609), (-1.404, 0.008472, -0.9455), (-2.636, 0.008472, 0.6782), (-2.636, 0.008472, -0.1065), (-1.404, 0.008472, 0.6782), (-1.404, 0.008472, -0.1065), (-2.636, -0.01838, -0.1609), (-2.636, -0.01838, -0.9455), (-1.404, -0.01838, -0.9455), (-1.404, -0.01838, -0.1609), (-1.35, -0.01838, -0.1609), (-1.35, -0.01838, -0.9455), (-0.1179, -0.01838, -0.9455), (-0.1179, -0.01838, -0.1609), (-1.35, 0.008472, -0.1065), (-1.35, 0.008472, 0.6782), (-0.1179, 0.008472, 0.6782), (-0.1179, 0.008472, -0.1065), (-2.676, -0.06613, 0.7148), (-2.676, 0.02809, 0.7148), (-2.676, 0.02809, -0.9792), (-1.647, -0.06613, 0.7148), (-1.647, 0.02809, -0.9792), (-1.647, 0.02809, 0.7148), (-2.676, -0.06613, -0.9792), (-1.647, -0.06613, -0.9792), (2.677, -0.06613, 0.7162), (2.677, 0.02809, 0.7162), (2.677, 0.02809, -0.9806), (1.648, -0.06613, 0.7162), (1.648, 0.02809, -0.9806), (1.648, 0.02809, 0.7162), (2.677, -0.06613, -0.9806), (1.648, -0.06613, -0.9806), (-0.09067, 0.04128, -0.9892), (0.09027, -0.121, -0.9892), (-0.09067, -0.121, -0.9892), (0.1175, -0.03799, -0.9455), (0.09027, 0.04128, 0.7386), (-0.09067, 0.04128, 0.7386), (0.09027, -0.121, 0.7386), (-0.09067, -0.121, 0.7386)], [(60, 197)], [(7, 8, 14, 0), (3, 12, 13, 1), (6, 9, 10, 2), (15, 14, 8, 9), (10, 11, 13, 12), (10, 9, 8, 11), (4, 15, 9, 6), (0, 14, 15, 4), (2, 10, 12, 3), (1, 13, 11, 5), (30, 21, 19, 31), (25, 22, 20, 24), (26, 17, 23, 27), (29, 18, 16, 28), (48, 45, 77, 79), (39, 40, 71, 72), (59, 60, 91, 92), (45, 46, 78, 77), (21, 26, 27, 19), (18, 25, 24, 16), (38, 39, 72, 69), (58, 59, 92, 89), (40, 37, 70, 71), (60, 57, 90, 91), (17, 29, 28, 23), (22, 30, 31, 20), (32, 24, 38, 37), (24, 20, 39, 38), (20, 31, 40, 39), (31, 32, 37, 40), (28, 16, 42, 41), (16, 24, 43, 42), (24, 32, 44, 43), (32, 28, 41, 44), (23, 28, 54, 53), (28, 32, 55, 54), (32, 27, 56, 55), (27, 23, 53, 56), (27, 32, 58, 57), (32, 31, 59, 58), (31, 19, 60, 59), (19, 27, 57, 60), (70, 69, 72, 71), (74, 73, 76, 75), (86, 85, 88, 87), (90, 89, 92, 91), (46, 47, 80, 78), (53, 54, 85, 86), (33, 34, 65, 66), (47, 48, 79, 80), (56, 53, 86, 87), (36, 33, 66, 67), (54, 55, 88, 85), (34, 35, 68, 65), (61, 62, 93, 94), (41, 42, 73, 74), (55, 56, 87, 88), (35, 36, 67, 68), (64, 61, 94, 95), (44, 41, 74, 75), (62, 63, 96, 93), (42, 43, 76, 73), (49, 50, 82, 81), (63, 64, 95, 96), (43, 44, 75, 76), (52, 49, 81, 83), (50, 51, 84, 82), (57, 58, 89, 90), (37, 38, 69, 70), (51, 52, 83, 84), (111, 112, 100, 102), (106, 105, 101, 103), (107, 108, 104, 98), (110, 109, 97, 99), (129, 160, 158, 126), (120, 153, 152, 121), (140, 173, 172, 141), (126, 158, 159, 127), (102, 100, 108, 107), (99, 97, 105, 106), (119, 150, 153, 120), (139, 170, 173, 140), (121, 152, 151, 118), (141, 172, 171, 138), (98, 104, 109, 110), (103, 101, 112, 111), (113, 118, 119, 105), (105, 119, 120, 101), (101, 120, 121, 112), (112, 121, 118, 113), (109, 122, 123, 97), (97, 123, 124, 105), (105, 124, 125, 113), (113, 125, 122, 109), (104, 134, 135, 109), (109, 135, 136, 113), (113, 136, 137, 108), (108, 137, 134, 104), (108, 138, 139, 113), (113, 139, 140, 112), (112, 140, 141, 100), (100, 141, 138, 108), (151, 152, 153, 150), (155, 156, 157, 154), (167, 168, 169, 166), (171, 172, 173, 170), (127, 159, 161, 128), (134, 167, 166, 135), (114, 147, 146, 115), (128, 161, 160, 129), (137, 168, 167, 134), (117, 148, 147, 114), (135, 166, 169, 136), (115, 146, 149, 116), (142, 175, 174, 143), (122, 155, 154, 123), (136, 169, 168, 137), (116, 149, 148, 117), (145, 176, 175, 142), (125, 156, 155, 122), (143, 174, 177, 144), (123, 154, 157, 124), (130, 162, 163, 131), (144, 177, 176, 145), (124, 157, 156, 125), (133, 164, 162, 130), (131, 163, 165, 132), (138, 171, 170, 139), (118, 151, 150, 119), (132, 165, 164, 133), (182, 183, 181, 185), (180, 182, 185, 184), (183, 179, 178, 181), (179, 180, 184, 178), (178, 184, 185, 181), (190, 193, 189, 191), (188, 192, 193, 190), (191, 189, 186, 187), (187, 186, 192, 188), (186, 189, 193, 192), (11, 5, 194, 196), (8, 195, 196, 11), (196, 201, 199, 194), (195, 200, 201, 196), (198, 200, 195, 7), (200, 198, 199, 201)])
_uv = me_cube_037.uv_layers.new(name='UVMap')
_uv.uv.foreach_set('vector', [0.9524, 0.4312, 0.955, 0.4312, 0.955, 0.5127, 0.9524, 0.5127, 0.4879, 0.2702, 0.4853, 0.2702, 0.4853, 0.2667, 0.4879, 0.2667, 0.9502, 0.4312, 0.9475, 0.4312, 0.9475, 0.4254, 0.9502, 0.4254, 0.7747, 0.7578, 0.7783, 0.7578, 0.7783, 0.8393, 0.7747, 0.8393, 0.7747, 0.8451, 0.7783, 0.8451, 0.7783, 0.9266, 0.7747, 0.9266, 0.7747, 0.8451, 0.7747, 0.8393, 0.7783, 0.8393, 0.7783, 0.8451, 0.9502, 0.5127, 0.9475, 0.5127, 0.9475, 0.4312, 0.9502, 0.4312, 0.4804, 0.2667, 0.4831, 0.2667, 0.4831, 0.2702, 0.4804, 0.2702, 0.9502, 0.4254, 0.9475, 0.4254, 0.9475, 0.3439, 0.9502, 0.3439, 0.9524, 0.3439, 0.955, 0.3439, 0.955, 0.4254, 0.9524, 0.4254, 0.3578, 0.9605, 0.3578, 0.9873, 0.3557, 0.9873, 0.3557, 0.9605, 0.9725, 0.8238, 0.9725, 0.7827, 0.9746, 0.7827, 0.9746, 0.8238, 0.9725, 0.1097, 0.9725, 0.06865, 0.9746, 0.06865, 0.9746, 0.1097, 0.3874, 0.9605, 0.3874, 0.9337, 0.3895, 0.9337, 0.3895, 0.9605, 0.9836, 0.935, 0.9836, 0.9744, 0.983, 0.9744, 0.983, 0.935, 0.08621, 0.9501, 0.08621, 0.9752, 0.08558, 0.9752, 0.08558, 0.9501, 0.0919, 0.9501, 0.0919, 0.9752, 0.09127, 0.9752, 0.09127, 0.9501, 0.6607, 0.9482, 0.6607, 0.9732, 0.6601, 0.9732, 0.6601, 0.9482, 0.9725, 0.1508, 0.9725, 0.1097, 0.9746, 0.1097, 0.9746, 0.1508, 0.9725, 0.8648, 0.9725, 0.8238, 0.9746, 0.8238, 0.9746, 0.8648, 0.5476, 0.9482, 0.5476, 0.9875, 0.547, 0.9875, 0.547, 0.9482, 0.5692, 0.9482, 0.5692, 0.9875, 0.5685, 0.9875, 0.5685, 0.9482, 0.6354, 0.9482, 0.6354, 0.9875, 0.6348, 0.9875, 0.6348, 0.9482, 0.6521, 0.9482, 0.6521, 0.9875, 0.6515, 0.9875, 0.6515, 0.9482, 0.3874, 0.9873, 0.3874, 0.9605, 0.3895, 0.9605, 0.3895, 0.9873, 0.3578, 0.9337, 0.3578, 0.9605, 0.3557, 0.9605, 0.3557, 0.9337, 0.5951, 0.7988, 0.5683, 0.7988, 0.5691, 0.798, 0.5942, 0.798, 0.5683, 0.7988, 0.5683, 0.7578, 0.5691, 0.7586, 0.5691, 0.798, 0.5683, 0.7578, 0.5951, 0.7578, 0.5942, 0.7586, 0.5691, 0.7586, 0.5951, 0.7578, 0.5951, 0.7988, 0.5942, 0.798, 0.5942, 0.7586, 0.5951, 0.8399, 0.5683, 0.8399, 0.5691, 0.839, 0.5942, 0.839, 0.5683, 0.8399, 0.5683, 0.7988, 0.5691, 0.7997, 0.5691, 0.839, 0.5683, 0.7988, 0.5951, 0.7988, 0.5942, 0.7997, 0.5691, 0.7997, 0.5951, 0.7988, 0.5951, 0.8399, 0.5942, 0.839, 0.5942, 0.7997, 0.6219, 0.8399, 0.5951, 0.8399, 0.5959, 0.839, 0.621, 0.839, 0.5951, 0.8399, 0.5951, 0.7988, 0.5959, 0.7997, 0.5959, 0.839, 0.5951, 0.7988, 0.6219, 0.7988, 0.621, 0.7997, 0.5959, 0.7997, 0.6219, 0.7988, 0.6219, 0.8399, 0.621, 0.839, 0.621, 0.7997, 0.6219, 0.7988, 0.5951, 0.7988, 0.5959, 0.798, 0.621, 0.798, 0.5951, 0.7988, 0.5951, 0.7578, 0.5959, 0.7586, 0.5959, 0.798, 0.5951, 0.7578, 0.6219, 0.7578, 0.621, 0.7586, 0.5959, 0.7586, 0.6219, 0.7578, 0.6219, 0.7988, 0.621, 0.798, 0.621, 0.7586, 0.05141, 0.9086, 0.07647, 0.9086, 0.07647, 0.9479, 0.05141, 0.9479, 0.5346, 0.9066, 0.5596, 0.9066, 0.5596, 0.946, 0.5346, 0.946, 0.9179, 0.8705, 0.943, 0.8705, 0.943, 0.9099, 0.9179, 0.9099, 0.313, 0.8743, 0.3381, 0.8743, 0.3381, 0.9137, 0.313, 0.9137, 0.9461, 0.9813, 0.9461, 0.942, 0.9467, 0.942, 0.9467, 0.9813, 0.08843, 0.9752, 0.08843, 0.9501, 0.08905, 0.9501, 0.08905, 0.9752, 0.6709, 0.9482, 0.6709, 0.9732, 0.6703, 0.9732, 0.6703, 0.9482, 0.6731, 0.9732, 0.6731, 0.9482, 0.6737, 0.9482, 0.6737, 0.9732, 0.5831, 0.9482, 0.5831, 0.9875, 0.5825, 0.9875, 0.5825, 0.9482, 0.9852, 0.7402, 0.9852, 0.7796, 0.9845, 0.7796, 0.9845, 0.7402, 0.5498, 0.9875, 0.5498, 0.9482, 0.5504, 0.9482, 0.5504, 0.9875, 0.02902, 0.946, 0.02902, 0.9854, 0.02839, 0.9854, 0.02839, 0.946, 0.932, 0.2437, 0.932, 0.2688, 0.9314, 0.2688, 0.9314, 0.2437, 0.05141, 0.9752, 0.05141, 0.9501, 0.05204, 0.9501, 0.05204, 0.9752, 0.05489, 0.9501, 0.05489, 0.9752, 0.05426, 0.9752, 0.05426, 0.9501, 0.9715, 0.5961, 0.9715, 0.5711, 0.9721, 0.5711, 0.9721, 0.5961, 0.9823, 0.7402, 0.9823, 0.7796, 0.9817, 0.7796, 0.9817, 0.7402, 0.6325, 0.9482, 0.6325, 0.9875, 0.6319, 0.9875, 0.6319, 0.9482, 0.5447, 0.9482, 0.5447, 0.9875, 0.5441, 0.9875, 0.5441, 0.9482, 0.6544, 0.9875, 0.6544, 0.9482, 0.655, 0.9482, 0.655, 0.9875, 0.9348, 0.2437, 0.9348, 0.2688, 0.9342, 0.2688, 0.9342, 0.2437, 0.9285, 0.2688, 0.9285, 0.2437, 0.9291, 0.2437, 0.9291, 0.2688, 0.08051, 0.9501, 0.08051, 0.9752, 0.07988, 0.9752, 0.07988, 0.9501, 0.9808, 0.935, 0.9808, 0.9744, 0.9801, 0.9744, 0.9801, 0.935, 0.3528, 0.9731, 0.3528, 0.9337, 0.3535, 0.9337, 0.3535, 0.9731, 0.05711, 0.9752, 0.05711, 0.9501, 0.05773, 0.9501, 0.05773, 0.9752, 0.07704, 0.9752, 0.07704, 0.9501, 0.07766, 0.9501, 0.07766, 0.9752, 0.6572, 0.9732, 0.6572, 0.9482, 0.6578, 0.9482, 0.6578, 0.9732, 0.4004, 0.9605, 0.4025, 0.9605, 0.4025, 0.9873, 0.4004, 0.9873, 0.7156, 0.8724, 0.7177, 0.8724, 0.7177, 0.9134, 0.7156, 0.9134, 0.9703, 0.8238, 0.9682, 0.8238, 0.9682, 0.7827, 0.9703, 0.7827, 0.3501, 0.9605, 0.348, 0.9605, 0.348, 0.9337, 0.3501, 0.9337, 0.9865, 0.9744, 0.9858, 0.9744, 0.9858, 0.935, 0.9865, 0.935, 0.07419, 0.9501, 0.07482, 0.9501, 0.07482, 0.9752, 0.07419, 0.9752, 0.07134, 0.9501, 0.07197, 0.9501, 0.07197, 0.9752, 0.07134, 0.9752, 0.9257, 0.2437, 0.9263, 0.2437, 0.9263, 0.2688, 0.9257, 0.2688, 0.9703, 0.8648, 0.9682, 0.8648, 0.9682, 0.8238, 0.9703, 0.8238, 0.7156, 0.8313, 0.7177, 0.8313, 0.7177, 0.8724, 0.7156, 0.8724, 0.5742, 0.9482, 0.5749, 0.9482, 0.5749, 0.9875, 0.5742, 0.9875, 0.5714, 0.9482, 0.572, 0.9482, 0.572, 0.9875, 0.5714, 0.9875, 0.6382, 0.9875, 0.6376, 0.9875, 0.6376, 0.9482, 0.6382, 0.9482, 0.6411, 0.9875, 0.6404, 0.9875, 0.6404, 0.9482, 0.6411, 0.9482, 0.3501, 0.9873, 0.348, 0.9873, 0.348, 0.9605, 0.3501, 0.9605, 0.4004, 0.9337, 0.4025, 0.9337, 0.4025, 0.9605, 0.4004, 0.9605, 0.5392, 0.7988, 0.5384, 0.7997, 0.5133, 0.7997, 0.5124, 0.7988, 0.5124, 0.7988, 0.5133, 0.7997, 0.5133, 0.839, 0.5124, 0.8399, 0.5124, 0.8399, 0.5133, 0.839, 0.5384, 0.839, 0.5392, 0.8399, 0.5392, 0.8399, 0.5384, 0.839, 0.5384, 0.7997, 0.5392, 0.7988, 0.5392, 0.7578, 0.5384, 0.7586, 0.5133, 0.7586, 0.5124, 0.7578, 0.5124, 0.7578, 0.5133, 0.7586, 0.5133, 0.798, 0.5124, 0.7988, 0.5124, 0.7988, 0.5133, 0.798, 0.5384, 0.798, 0.5392, 0.7988, 0.5392, 0.7988, 0.5384, 0.798, 0.5384, 0.7586, 0.5392, 0.7578, 0.566, 0.7578, 0.5652, 0.7586, 0.5401, 0.7586, 0.5392, 0.7578, 0.5392, 0.7578, 0.5401, 0.7586, 0.5401, 0.798, 0.5392, 0.7988, 0.5392, 0.7988, 0.5401, 0.798, 0.5652, 0.798, 0.566, 0.7988, 0.566, 0.7988, 0.5652, 0.798, 0.5652, 0.7586, 0.566, 0.7578, 0.566, 0.7988, 0.5652, 0.7997, 0.5401, 0.7997, 0.5392, 0.7988, 0.5392, 0.7988, 0.5401, 0.7997, 0.5401, 0.839, 0.5392, 0.8399, 0.5392, 0.8399, 0.5401, 0.839, 0.5652, 0.839, 0.566, 0.8399, 0.566, 0.8399, 0.5652, 0.839, 0.5652, 0.7997, 0.566, 0.7988, 0.106, 0.9479, 0.106, 0.9086, 0.131, 0.9086, 0.131, 0.9479, 0.6493, 0.9066, 0.6493, 0.946, 0.6242, 0.946, 0.6242, 0.9066, 0.5619, 0.946, 0.5619, 0.9066, 0.5869, 0.9066, 0.5869, 0.946, 0.4917, 0.946, 0.4917, 0.9066, 0.5168, 0.9066, 0.5168, 0.946, 0.5384, 0.9482, 0.539, 0.9482, 0.539, 0.9875, 0.5384, 0.9875, 0.06912, 0.9752, 0.0685, 0.9752, 0.0685, 0.9501, 0.06912, 0.9501, 0.6433, 0.9482, 0.6439, 0.9482, 0.6439, 0.9732, 0.6433, 0.9732, 0.668, 0.9732, 0.6674, 0.9732, 0.6674, 0.9482, 0.668, 0.9482, 0.5802, 0.9875, 0.5796, 0.9875, 0.5796, 0.9482, 0.5802, 0.9482, 0.9803, 0.5957, 0.9797, 0.5957, 0.9797, 0.5563, 0.9803, 0.5563, 0.6487, 0.9482, 0.6493, 0.9482, 0.6493, 0.9875, 0.6487, 0.9875, 0.02839, 0.9045, 0.02902, 0.9045, 0.02902, 0.9438, 0.02839, 0.9438, 0.6646, 0.9482, 0.6652, 0.9482, 0.6652, 0.9732, 0.6646, 0.9732, 0.06628, 0.9752, 0.06565, 0.9752, 0.06565, 0.9501, 0.06628, 0.9501, 0.0628, 0.9501, 0.06343, 0.9501, 0.06343, 0.9752, 0.0628, 0.9752, 0.9234, 0.2688, 0.9228, 0.2688, 0.9228, 0.2437, 0.9234, 0.2437, 0.986, 0.5957, 0.9854, 0.5957, 0.9854, 0.5563, 0.986, 0.5563, 0.6766, 0.9875, 0.6759, 0.9875, 0.6759, 0.9482, 0.6766, 0.9482, 0.5413, 0.9482, 0.5419, 0.9482, 0.5419, 0.9875, 0.5413, 0.9875, 0.5657, 0.9482, 0.5663, 0.9482, 0.5663, 0.9875, 0.5657, 0.9875, 0.92, 0.2437, 0.9206, 0.2437, 0.9206, 0.2688, 0.92, 0.2688, 0.9177, 0.2688, 0.9171, 0.2688, 0.9171, 0.2437, 0.9177, 0.2437, 0.05995, 0.9501, 0.06058, 0.9501, 0.06058, 0.9752, 0.05995, 0.9752, 0.9832, 0.5957, 0.9825, 0.5957, 0.9825, 0.5563, 0.9832, 0.5563, 0.9788, 0.7402, 0.9795, 0.7402, 0.9795, 0.7796, 0.9788, 0.7796, 0.09475, 0.9752, 0.09412, 0.9752, 0.09412, 0.9501, 0.09475, 0.9501, 0.08336, 0.9752, 0.08273, 0.9752, 0.08273, 0.9501, 0.08336, 0.9501, 0.958, 0.2701, 0.9574, 0.2701, 0.9574, 0.2451, 0.958, 0.2451, 0.325, 0.9695, 0.325, 0.9159, 0.328, 0.9159, 0.328, 0.9695, 0.7653, 0.4977, 0.7653, 0.5306, 0.7623, 0.5306, 0.7623, 0.4977, 0.757, 0.5306, 0.757, 0.4977, 0.76, 0.4977, 0.76, 0.5306, 0.532, 0.9066, 0.532, 0.9602, 0.529, 0.9602, 0.529, 0.9066, 0.2672, 0.8796, 0.2672, 0.9332, 0.2343, 0.9332, 0.2343, 0.8796, 0.923, 0.9657, 0.9199, 0.9657, 0.9199, 0.9121, 0.923, 0.9121, 0.7496, 0.5306, 0.7466, 0.5306, 0.7466, 0.4977, 0.7496, 0.4977, 0.7518, 0.4977, 0.7548, 0.4977, 0.7548, 0.5306, 0.7518, 0.5306, 0.9725, 0.01283, 0.9755, 0.01283, 0.9755, 0.06643, 0.9725, 0.06643, 0.6799, 0.8958, 0.7128, 0.8958, 0.7128, 0.9494, 0.6799, 0.9494, 0.955, 0.4254, 0.9524, 0.4254, 0.9524, 0.4254, 0.955, 0.4254, 0.7783, 0.8393, 0.7783, 0.8393, 0.7783, 0.8451, 0.7783, 0.8451, 0.954, 0.4254, 0.954, 0.4614, 0.9514, 0.4614, 0.9514, 0.4254, 0.7783, 0.8393, 0.7783, 0.8393, 0.7783, 0.8451, 0.7783, 0.8451, 0.7781, 0.8182, 0.7781, 0.8393, 0.78, 0.8393, 0.78, 0.8182, 0.955, 0.428, 0.9524, 0.428, 0.9524, 0.4254, 0.955, 0.4254])
me_cube_037.materials.append(mat_japanese_house_1)
me_cube_037.use_remesh_fix_poles = True
me_cube_037.use_remesh_preserve_attributes = False
me_cube_037.use_mirror_vertex_groups = False
me_cube_037.update()
me_cube_001 = bpy.data.meshes.new('Cube.001')
me_cube_001.from_pydata([(-3.86, 2.132e-14, 5.756), (-3.86, 1.776e-14, 0.0), (3.86, -1.776e-14, 0.0), (3.86, -2.132e-14, 5.756)], [], [(1, 2, 3, 0)])
_uv = me_cube_001.uv_layers.new(name='UVMap')
_uv.uv.foreach_set('vector', [0.456, 0.5326, 0.456, 0.2725, 0.6379, 0.2725, 0.6379, 0.5326])
me_cube_001.materials.append(mat_japanese_house_1)
me_cube_001.use_remesh_fix_poles = True
me_cube_001.use_remesh_preserve_attributes = False
me_cube_001.use_mirror_vertex_groups = False
me_cube_001.update()
me_x = bpy.data.meshes.new('平面')
me_x.from_pydata([(-0.8039, -0.04349, 0.6479), (-0.8039, -0.04349, -0.8299), (0.8116, -0.04349, 0.6479), (0.8116, -0.04349, -0.8299), (0.7877, -0.1227, -0.8538), (0.7877, 0.04561, -0.8538), (0.7877, 0.04561, 0.6284), (0.7877, -0.1227, 0.6284), (-0.7826, 0.04561, 0.6284), (-0.7826, -0.1227, 0.6284), (-0.7826, 0.04561, -0.8065), (-0.7826, -0.1227, -0.8065), (0.835, 0.04561, -0.8538), (0.835, 0.04561, 0.6757), (0.835, -0.1227, 0.6757), (0.835, -0.1227, -0.8538), (-1.397, 0.04561, 0.6757), (-1.397, -0.1227, 0.6757), (-1.397, 0.04561, -0.8538), (-1.397, -0.1227, -0.8538), (-0.7826, 0.04561, 0.6757), (-0.7826, -0.1227, 0.6757), (-0.7826, 0.04561, -0.8538), (-0.7826, -0.1227, -0.8538), (-1.397, -0.1227, -0.8016), (-1.397, -0.1227, 0.6235), (-1.397, 0.04561, 0.6235), (-1.397, 0.04561, -0.8016), (0.835, 0.04561, -0.8065), (0.835, -0.1227, -0.8065), (0.7877, 0.04561, -0.8065), (0.7877, -0.1227, -0.8065), (0.835, 0.04561, 0.6284), (0.835, -0.1227, 0.6284), (0.7877, 0.04561, 0.6284), (0.7877, -0.1227, 0.6284), (0.7877, 0.04561, 0.6757), (0.7877, -0.1227, 0.6757), (0.7877, 0.04561, 0.6284), (0.7877, -0.1227, 0.6284), (0.7877, -0.1985, -0.8065), (0.7877, -0.1985, -0.8538), (0.7877, -0.1985, 0.6757), (-0.7826, -0.1985, 0.6757), (0.7877, -0.1985, 0.6284), (-0.7826, -0.1985, 0.6284), (-0.7826, -0.1985, -0.8538), (-0.7826, -0.1985, -0.8065), (0.0329, -0.1985, 0.6757), (-0.02782, -0.1985, 0.6757), (-0.02782, 0.04561, 0.6757), (0.0329, 0.04561, 0.6757), (0.0329, -0.1227, 0.6757), (-0.02782, -0.1227, 0.6757), (0.0329, 0.04561, 0.6284), (-0.02782, 0.04561, 0.6284), (0.0329, -0.1227, 0.6284), (-0.02782, -0.1227, 0.6284), (-0.02782, -0.1985, 0.6284), (0.0329, -0.1985, 0.6284), (-0.6274, -0.1694, 0.6284), (-0.6673, -0.1694, 0.6284), (-0.6673, 0.07475, 0.6284), (-0.6274, 0.07475, 0.6284), (-0.6274, 0.07475, -0.8065), (-0.6673, -0.1694, -0.8065), (-0.6673, 0.07475, -0.8065), (-0.6274, -0.1694, -0.8065), (-0.4613, -0.1694, 0.6284), (-0.5012, -0.1694, 0.6284), (-0.5012, 0.07475, 0.6284), (-0.4613, 0.07475, 0.6284), (-0.4613, 0.07475, -0.8065), (-0.5012, -0.1694, -0.8065), (-0.5012, 0.07475, -0.8065), (-0.4613, -0.1694, -0.8065), (-0.2951, -0.1694, 0.6284), (-0.335, -0.1694, 0.6284), (-0.335, 0.07475, 0.6284), (-0.2951, 0.07475, 0.6284), (-0.2951, 0.07475, -0.8065), (-0.335, -0.1694, -0.8065), (-0.335, 0.07475, -0.8065), (-0.2951, -0.1694, -0.8065), (-0.129, -0.1694, 0.6284), (-0.1689, -0.1694, 0.6284), (-0.1689, 0.07475, 0.6284), (-0.129, 0.07475, 0.6284), (-0.129, 0.07475, -0.8065), (-0.1689, -0.1694, -0.8065), (-0.1689, 0.07475, -0.8065), (-0.129, -0.1694, -0.8065), (0.03717, -0.1694, 0.6284), (-0.002738, -0.1694, 0.6284), (-0.002738, 0.07475, 0.6284), (0.03717, 0.07475, 0.6284), (0.03717, 0.07475, -0.8065), (-0.002738, -0.1694, -0.8065), (-0.002738, 0.07475, -0.8065), (0.03717, -0.1694, -0.8065), (0.2033, -0.1694, 0.6284), (0.1634, -0.1694, 0.6284), (0.1634, 0.07475, 0.6284), (0.2033, 0.07475, 0.6284), (0.2033, 0.07475, -0.8065), (0.1634, -0.1694, -0.8065), (0.1634, 0.07475, -0.8065), (0.2033, -0.1694, -0.8065), (0.3695, -0.1694, 0.6284), (0.3296, -0.1694, 0.6284), (0.3296, 0.07475, 0.6284), (0.3695, 0.07475, 0.6284), (0.3695, 0.07475, -0.8065), (0.3296, -0.1694, -0.8065), (0.3296, 0.07475, -0.8065), (0.3695, -0.1694, -0.8065), (0.5356, -0.1694, 0.6284), (0.4957, -0.1694, 0.6284), (0.4957, 0.07475, 0.6284), (0.5356, 0.07475, 0.6284), (0.5356, 0.07475, -0.8065), (0.4957, -0.1694, -0.8065), (0.4957, 0.07475, -0.8065), (0.5356, -0.1694, -0.8065), (0.7018, -0.1694, 0.6284), (0.6619, -0.1694, 0.6284), (0.6619, 0.07475, 0.6284), (0.7018, 0.07475, 0.6284), (0.7018, 0.07475, -0.8065), (0.6619, -0.1694, -0.8065), (0.6619, 0.07475, -0.8065), (0.7018, -0.1694, -0.8065)], [], [(0, 1, 3, 2), (32, 13, 14, 33), (37, 14, 13, 36), (19, 24, 27, 18), (5, 12, 15, 4), (11, 10, 8, 9), (31, 4, 15, 29), (39, 38, 6, 7), (58, 49, 43, 45), (25, 17, 16, 26), (9, 25, 24, 11), (23, 46, 47, 11), (17, 21, 20, 16), (18, 22, 23, 19), (31, 30, 10, 11), (7, 35, 33, 14, 37, 39), (26, 27, 24, 25), (11, 24, 19, 23), (21, 17, 25, 9), (35, 34, 30, 31), (12, 28, 29, 15), (22, 5, 4, 23), (31, 40, 41, 4), (7, 6, 34, 35), (31, 29, 33, 35), (28, 32, 33, 29), (9, 8, 55, 57), (47, 46, 41, 40), (57, 58, 45, 9), (21, 53, 50, 20), (4, 41, 46, 23), (37, 42, 44, 39), (9, 45, 43, 21), (11, 47, 40, 31), (39, 44, 59, 56), (56, 54, 38, 39), (52, 37, 36, 51), (44, 42, 48, 59), (52, 48, 42, 37), (57, 56, 59, 58), (51, 50, 53, 52), (56, 57, 55, 54), (52, 53, 49, 48), (58, 59, 48, 49), (21, 43, 49, 53), (64, 67, 65, 66), (61, 62, 66, 65), (60, 67, 64, 63), (61, 65, 67, 60), (61, 60, 63, 62), (72, 75, 73, 74), (69, 70, 74, 73), (68, 75, 72, 71), (69, 73, 75, 68), (69, 68, 71, 70), (80, 83, 81, 82), (77, 78, 82, 81), (76, 83, 80, 79), (77, 81, 83, 76), (77, 76, 79, 78), (88, 91, 89, 90), (85, 86, 90, 89), (84, 91, 88, 87), (85, 89, 91, 84), (85, 84, 87, 86), (96, 99, 97, 98), (93, 94, 98, 97), (92, 99, 96, 95), (93, 97, 99, 92), (93, 92, 95, 94), (104, 107, 105, 106), (101, 102, 106, 105), (100, 107, 104, 103), (101, 105, 107, 100), (101, 100, 103, 102), (112, 115, 113, 114), (109, 110, 114, 113), (108, 115, 112, 111), (109, 113, 115, 108), (109, 108, 111, 110), (120, 123, 121, 122), (117, 118, 122, 121), (116, 123, 120, 119), (117, 121, 123, 116), (117, 116, 119, 118), (128, 131, 129, 130), (125, 126, 130, 129), (124, 131, 128, 127), (125, 129, 131, 124), (125, 124, 127, 126)])
_uv = me_x.uv_layers.new(name='UVマップ')
_uv.uv.foreach_set('vector', [0.4906, 0.913, 0.5172, 0.913, 0.5172, 0.9396, 0.4906, 0.9396, 0.0, 0.0, 0.0, 0.0, 0.0, 0.0, 0.0, 0.0, 0.0, 0.0, 0.0, 0.0, 0.0, 0.0, 0.0, 0.0, 0.0, 0.0, 0.0, 0.0, 0.0, 0.0, 0.0, 0.0, 0.0, 0.0, 0.0, 0.0, 0.0, 0.0, 0.0, 0.0, 0.0, 0.0, 0.0, 0.0, 0.0, 0.0, 0.0, 0.0, 0.0, 0.0, 0.0, 0.0, 0.0, 0.0, 0.0, 0.0, 0.0, 0.0, 0.0, 0.0, 0.0, 0.0, 0.0, 0.0, 0.0, 0.0, 0.0, 0.0, 0.0, 0.0, 0.0, 0.0, 0.0, 0.0, 0.0, 0.0, 0.0, 0.0, 0.0, 0.0, 0.0, 0.0, 0.0, 0.0, 0.0, 0.0, 0.0, 0.0, 0.0, 0.0, 0.0, 0.0, 0.0, 0.0, 0.0, 0.0, 0.0, 0.0, 0.0, 0.0, 0.0, 0.0, 0.0, 0.0, 0.0, 0.0, 0.0, 0.0, 0.0, 0.0, 0.0, 0.0, 0.0, 0.0, 0.0, 0.0, 0.0, 0.0, 0.0, 0.0, 0.0, 0.0, 0.0, 0.0, 0.0, 0.0, 0.0, 0.0, 0.0, 0.0, 0.0, 0.0, 0.0, 0.0, 0.0, 0.0, 0.0, 0.0, 0.0, 0.0, 0.0, 0.0, 0.0, 0.0, 0.0, 0.0, 0.0, 0.0, 0.0, 0.0, 0.0, 0.0, 0.0, 0.0, 0.0, 0.0, 0.0, 0.0, 0.0, 0.0, 0.0, 0.0, 0.0, 0.0, 0.0, 0.0, 0.0, 0.0, 0.0, 0.0, 0.0, 0.0, 0.0, 0.0, 0.0, 0.0, 0.0, 0.0, 0.0, 0.0, 0.0, 0.0, 0.0, 0.0, 0.0, 0.0, 0.0, 0.0, 0.0, 0.0, 0.0, 0.0, 0.0, 0.0, 0.0, 0.0, 0.0, 0.0, 0.0, 0.0, 0.0, 0.0, 0.0, 0.0, 0.0, 0.0, 0.0, 0.0, 0.0, 0.0, 0.0, 0.0, 0.0, 0.0, 0.0, 0.0, 0.0, 0.0, 0.0, 0.0, 0.0, 0.0, 0.0, 0.0, 0.0, 0.0, 0.0, 0.0, 0.0, 0.0, 0.0, 0.0, 0.0, 0.0, 0.0, 0.0, 0.0, 0.0, 0.0, 0.0, 0.0, 0.0, 0.0, 0.0, 0.0, 0.0, 0.0, 0.0, 0.0, 0.0, 0.0, 0.0, 0.0, 0.0, 0.0, 0.0, 0.0, 0.0, 0.0, 0.0, 0.0, 0.0, 0.0, 0.0, 0.0, 0.0, 0.0, 0.0, 0.0, 0.0, 0.0, 0.0, 0.0, 0.0, 0.0, 0.0, 0.0, 0.0, 0.0, 0.0, 0.0, 0.0, 0.0, 0.0, 0.0, 0.0, 0.0, 0.0, 0.0, 0.0, 0.0, 0.0, 0.0, 0.0, 0.0, 0.0, 0.0, 0.0, 0.0, 0.0, 0.0, 0.0, 0.0, 0.0, 0.0, 0.0, 0.0, 0.0, 0.0, 0.0, 0.0, 0.0, 0.0, 0.0, 0.0, 0.0, 0.0, 0.0, 0.0, 0.0, 0.0, 0.0, 0.0, 0.0, 0.0, 0.0, 0.0, 0.0, 0.0, 0.0, 0.0, 0.0, 0.0, 0.0, 0.0, 0.0, 0.0, 0.0, 0.0, 0.0, 0.0, 0.0, 0.0, 0.0, 0.0, 0.0, 0.0, 0.0, 0.0, 0.0, 0.0, 0.0, 0.0, 0.0, 0.0, 0.0, 0.0, 0.0, 0.0, 0.0, 0.0, 0.0, 0.0, 0.0, 0.0, 0.0, 0.0, 0.0, 0.0, 0.0, 0.0, 0.0, 0.0, 0.0, 0.0, 0.0, 0.0, 0.0, 0.0, 0.0, 0.0, 0.0, 0.0, 0.0, 0.0, 0.0, 0.0, 0.0, 0.0, 0.0, 0.0, 0.0, 0.0, 0.0, 0.0, 0.0, 0.0, 0.0, 0.0, 0.0, 0.0, 0.0, 0.0, 0.0, 0.0, 0.0, 0.0, 0.0, 0.0, 0.0, 0.0, 0.0, 0.0, 0.0, 0.0, 0.0, 0.0, 0.0, 0.0, 0.0, 0.0, 0.0, 0.0, 0.0, 0.0, 0.0, 0.0, 0.0, 0.0, 0.0, 0.0, 0.0, 0.0, 0.0, 0.0, 0.0, 0.0, 0.0, 0.0, 0.0, 0.0, 0.0, 0.0, 0.0, 0.0, 0.0, 0.0, 0.0, 0.0, 0.0, 0.0, 0.0, 0.0, 0.0, 0.0, 0.0, 0.0, 0.0, 0.0, 0.0, 0.0, 0.0, 0.0, 0.0, 0.0, 0.0, 0.0, 0.0, 0.0, 0.0, 0.0, 0.0, 0.0, 0.0, 0.0, 0.0, 0.0, 0.0, 0.0, 0.0, 0.0, 0.0, 0.0, 0.0, 0.0, 0.0, 0.0, 0.0, 0.0, 0.0, 0.0, 0.0, 0.0, 0.0, 0.0, 0.0, 0.0, 0.0, 0.0, 0.0, 0.0, 0.0, 0.0, 0.0, 0.0, 0.0, 0.0, 0.0, 0.0, 0.0, 0.0, 0.0, 0.0, 0.0, 0.0, 0.0, 0.0, 0.0, 0.0, 0.0, 0.0, 0.0, 0.0, 0.0, 0.0, 0.0, 0.0, 0.0, 0.0, 0.0, 0.0, 0.0, 0.0, 0.0, 0.0, 0.0, 0.0, 0.0, 0.0, 0.0, 0.0, 0.0, 0.0, 0.0, 0.0, 0.0, 0.0, 0.0, 0.0, 0.0, 0.0, 0.0, 0.0, 0.0, 0.0, 0.0, 0.0, 0.0, 0.0, 0.0, 0.0, 0.0, 0.0, 0.0, 0.0, 0.0, 0.0, 0.0, 0.0, 0.0, 0.0, 0.0, 0.0, 0.0, 0.0, 0.0, 0.0, 0.0, 0.0, 0.0, 0.0, 0.0, 0.0, 0.0, 0.0, 0.0, 0.0, 0.0, 0.0, 0.0, 0.0, 0.0, 0.0, 0.0, 0.0, 0.0, 0.0, 0.0, 0.0, 0.0, 0.0, 0.0, 0.0, 0.0, 0.0, 0.0, 0.0, 0.0, 0.0, 0.0, 0.0, 0.0, 0.0, 0.0, 0.0, 0.0, 0.0, 0.0, 0.0, 0.0, 0.0, 0.0, 0.0, 0.0, 0.0, 0.0, 0.0, 0.0, 0.0, 0.0, 0.0, 0.0, 0.0, 0.0, 0.0, 0.0, 0.0, 0.0, 0.0, 0.0, 0.0, 0.0, 0.0, 0.0, 0.0, 0.0, 0.0, 0.0, 0.0, 0.0, 0.0, 0.0, 0.0, 0.0, 0.0, 0.0, 0.0, 0.0, 0.0, 0.0, 0.0, 0.0, 0.0, 0.0, 0.0, 0.0, 0.0, 0.0, 0.0, 0.0, 0.0, 0.0, 0.0, 0.0, 0.0, 0.0, 0.0, 0.0, 0.0, 0.0, 0.0, 0.0, 0.0, 0.0, 0.0, 0.0, 0.0, 0.0, 0.0, 0.0, 0.0, 0.0, 0.0, 0.0, 0.0, 0.0, 0.0, 0.0, 0.0, 0.0, 0.0, 0.0, 0.0, 0.0, 0.0, 0.0, 0.0, 0.0, 0.0, 0.0, 0.0, 0.0, 0.0, 0.0, 0.0, 0.0, 0.0, 0.0, 0.0, 0.0, 0.0, 0.0, 0.0, 0.0])
_uv.active_render = True
_uv = me_x.uv_layers.new(name='UVMap')
_uv.uv.foreach_set('vector', [0.0, 0.0, 0.0, 0.0, 0.0, 0.0, 0.0, 0.0, 0.5894, 0.9081, 0.5894, 0.9066, 0.5947, 0.9066, 0.5947, 0.9081, 0.4509, 0.9611, 0.4509, 0.9626, 0.4456, 0.9626, 0.4456, 0.9611, 0.4841, 0.9555, 0.4841, 0.9538, 0.4895, 0.9538, 0.4895, 0.9555, 0.966, 0.8525, 0.966, 0.854, 0.9606, 0.854, 0.9606, 0.8525, 0.7725, 0.9666, 0.7671, 0.9666, 0.7671, 0.9208, 0.7725, 0.9208, 0.8252, 0.9824, 0.8252, 0.9839, 0.8236, 0.9839, 0.8236, 0.9824, 0.4804, 0.2645, 0.4804, 0.2645, 0.4804, 0.2645, 0.4804, 0.2645, 0.8162, 0.9611, 0.8177, 0.9611, 0.8177, 0.9852, 0.8162, 0.9852, 0.4841, 0.9083, 0.4841, 0.9066, 0.4895, 0.9066, 0.4895, 0.9083, 0.1399, 0.7683, 0.1595, 0.7685, 0.1595, 0.814, 0.1399, 0.8141, 0.4976, 0.2702, 0.4976, 0.2678, 0.4991, 0.2678, 0.4991, 0.2702, 0.4509, 0.8913, 0.4509, 0.9109, 0.4456, 0.9109, 0.4456, 0.8913, 0.966, 0.7827, 0.966, 0.8023, 0.9606, 0.8023, 0.9606, 0.7827, 0.6752, 0.8923, 0.6699, 0.8923, 0.6699, 0.8421, 0.6752, 0.8421, 0.8252, 0.9365, 0.8252, 0.9365, 0.8236, 0.9365, 0.8236, 0.935, 0.8252, 0.935, 0.8252, 0.9365, 0.4895, 0.9083, 0.4895, 0.9538, 0.4841, 0.9538, 0.4841, 0.9083, 0.1399, 0.8141, 0.1595, 0.814, 0.1595, 0.8156, 0.1399, 0.8156, 0.1399, 0.7668, 0.1595, 0.7668, 0.1595, 0.7685, 0.1399, 0.7683, 0.1344, 0.9122, 0.1398, 0.9122, 0.1398, 0.958, 0.1344, 0.958, 0.5894, 0.9555, 0.5894, 0.954, 0.5947, 0.954, 0.5947, 0.9555, 0.966, 0.8023, 0.966, 0.8525, 0.9606, 0.8525, 0.9606, 0.8023, 0.5029, 0.2678, 0.5029, 0.2702, 0.5013, 0.2702, 0.5013, 0.2678, 0.7272, 0.8275, 0.7272, 0.8275, 0.7272, 0.8275, 0.7272, 0.8275, 0.8252, 0.9824, 0.8236, 0.9824, 0.8236, 0.9365, 0.8252, 0.9365, 0.5894, 0.954, 0.5894, 0.9081, 0.5947, 0.9081, 0.5947, 0.954, 0.9398, 0.22, 0.9451, 0.22, 0.9451, 0.2441, 0.9398, 0.2441, 0.8214, 0.9852, 0.8199, 0.9852, 0.8199, 0.935, 0.8214, 0.935, 0.9398, 0.2441, 0.9373, 0.2441, 0.9373, 0.22, 0.9398, 0.22, 0.4509, 0.9109, 0.4509, 0.9351, 0.4456, 0.9351, 0.4456, 0.9109, 0.9606, 0.8525, 0.9582, 0.8525, 0.9582, 0.8023, 0.9606, 0.8023, 0.4917, 0.2678, 0.4917, 0.2702, 0.4901, 0.2702, 0.4901, 0.2678, 0.4939, 0.2702, 0.4939, 0.2678, 0.4954, 0.2678, 0.4954, 0.2702, 0.6752, 0.8421, 0.6777, 0.8421, 0.6777, 0.8923, 0.6752, 0.8923, 0.9398, 0.2701, 0.9373, 0.2701, 0.9373, 0.246, 0.9398, 0.246, 0.9398, 0.246, 0.9451, 0.246, 0.9451, 0.2701, 0.9398, 0.2701, 0.4509, 0.937, 0.4509, 0.9611, 0.4456, 0.9611, 0.4456, 0.937, 0.8162, 0.935, 0.8177, 0.935, 0.8177, 0.9591, 0.8162, 0.9591, 0.4509, 0.937, 0.4534, 0.937, 0.4534, 0.9611, 0.4509, 0.9611, 0.9398, 0.2441, 0.9398, 0.246, 0.9373, 0.246, 0.9373, 0.2441, 0.4456, 0.937, 0.4456, 0.9351, 0.4509, 0.9351, 0.4509, 0.937, 0.9398, 0.246, 0.9398, 0.2441, 0.9451, 0.2441, 0.9451, 0.246, 0.4509, 0.937, 0.4509, 0.9351, 0.4534, 0.9351, 0.4534, 0.937, 0.8162, 0.9611, 0.8162, 0.9591, 0.8177, 0.9591, 0.8177, 0.9611, 0.4509, 0.9109, 0.4534, 0.9109, 0.4534, 0.9351, 0.4509, 0.9351, 0.9238, 0.8654, 0.9238, 0.8576, 0.925, 0.8576, 0.925, 0.8654, 0.9252, 0.9121, 0.933, 0.9121, 0.933, 0.9579, 0.9252, 0.9579, 0.04919, 0.9086, 0.04919, 0.9544, 0.04139, 0.9544, 0.04139, 0.9086, 0.9087, 0.935, 0.9087, 0.9809, 0.9074, 0.9809, 0.9074, 0.935, 0.925, 0.8554, 0.9238, 0.8554, 0.9238, 0.8476, 0.925, 0.8476, 0.9214, 0.8038, 0.9214, 0.796, 0.9227, 0.796, 0.9227, 0.8038, 0.9625, 0.105, 0.9703, 0.105, 0.9703, 0.1508, 0.9625, 0.1508, 0.5268, 0.9066, 0.5268, 0.9524, 0.519, 0.9524, 0.519, 0.9066, 0.8699, 0.935, 0.8699, 0.9809, 0.8686, 0.9809, 0.8686, 0.935, 0.9215, 0.8654, 0.9203, 0.8654, 0.9203, 0.8576, 0.9215, 0.8576, 0.9203, 0.8554, 0.9203, 0.8476, 0.9215, 0.8476, 0.9215, 0.8554, 0.9522, 0.008878, 0.96, 0.008878, 0.96, 0.05471, 0.9522, 0.05471, 0.9623, 0.5383, 0.9623, 0.5841, 0.9545, 0.5841, 0.9545, 0.5383, 0.9122, 0.935, 0.9122, 0.9809, 0.9109, 0.9809, 0.9109, 0.935, 0.9192, 0.8038, 0.9179, 0.8038, 0.9179, 0.796, 0.9192, 0.796, 0.9144, 0.8038, 0.9144, 0.796, 0.9157, 0.796, 0.9157, 0.8038, 0.8861, 0.7549, 0.8939, 0.7549, 0.8939, 0.8007, 0.8861, 0.8007, 0.97, 0.008878, 0.97, 0.05471, 0.9622, 0.05471, 0.9622, 0.008878, 0.9157, 0.935, 0.9157, 0.9809, 0.9144, 0.9809, 0.9144, 0.935, 0.9122, 0.8038, 0.9109, 0.8038, 0.9109, 0.796, 0.9122, 0.796, 0.9074, 0.8038, 0.9074, 0.796, 0.9087, 0.796, 0.9087, 0.8038, 0.9616, 0.2724, 0.9694, 0.2724, 0.9694, 0.3183, 0.9616, 0.3183, 0.9703, 0.05693, 0.9703, 0.1028, 0.9625, 0.1028, 0.9625, 0.05693, 0.2356, 0.9354, 0.2356, 0.9812, 0.2343, 0.9812, 0.2343, 0.9354, 0.9052, 0.8038, 0.9039, 0.8038, 0.9039, 0.796, 0.9052, 0.796, 0.6764, 0.9023, 0.6764, 0.8945, 0.6777, 0.8945, 0.6777, 0.9023, 0.9474, 0.2243, 0.9552, 0.2243, 0.9552, 0.2701, 0.9474, 0.2701, 0.1598, 0.9122, 0.1598, 0.958, 0.152, 0.958, 0.152, 0.9122, 0.8734, 0.935, 0.8734, 0.9809, 0.8721, 0.9809, 0.8721, 0.935, 0.727, 0.5268, 0.7257, 0.5268, 0.7257, 0.519, 0.727, 0.519, 0.9273, 0.8654, 0.9273, 0.8576, 0.9285, 0.8576, 0.9285, 0.8654, 0.313, 0.9159, 0.3208, 0.9159, 0.3208, 0.9617, 0.313, 0.9617, 0.3381, 0.9159, 0.3381, 0.9617, 0.3303, 0.9617, 0.3303, 0.9159, 0.8664, 0.935, 0.8664, 0.9809, 0.8651, 0.9809, 0.8651, 0.935, 0.9017, 0.8038, 0.9004, 0.8038, 0.9004, 0.796, 0.9017, 0.796, 0.6699, 0.9023, 0.6699, 0.8945, 0.6711, 0.8945, 0.6711, 0.9023, 0.9352, 0.9121, 0.943, 0.9121, 0.943, 0.9579, 0.9352, 0.9579, 0.8839, 0.7549, 0.8839, 0.8007, 0.8761, 0.8007, 0.8761, 0.7549, 0.8958, 0.935, 0.8958, 0.9809, 0.8945, 0.9809, 0.8945, 0.935, 0.9262, 0.8038, 0.9249, 0.8038, 0.9249, 0.796, 0.9262, 0.796, 0.7292, 0.5268, 0.7292, 0.519, 0.7305, 0.519, 0.7305, 0.5268, 0.03138, 0.9086, 0.03917, 0.9086, 0.03917, 0.9544, 0.03138, 0.9544, 0.1498, 0.9122, 0.1498, 0.958, 0.142, 0.958, 0.142, 0.9122, 0.9052, 0.935, 0.9052, 0.9809, 0.904, 0.9809, 0.904, 0.935, 0.9285, 0.8554, 0.9273, 0.8554, 0.9273, 0.8476, 0.9285, 0.8476])
me_x.materials.append(mat_japanese_house_1)
me_x.use_remesh_fix_poles = True
me_x.use_remesh_preserve_attributes = False
me_x.use_mirror_vertex_groups = False
me_x.update()

# ---- objects
ob_japanese_house_wall_back = bpy.data.objects.new('Japanese_House_Wall_Back', me_cube_069)
ob_japanese_house_canopy = bpy.data.objects.new('Japanese_House_Canopy', me_cube_032)
ob_japanese_house_door = bpy.data.objects.new('Japanese_House_Door', me_cube_066)
ob_japanese_house_wall_left = bpy.data.objects.new('Japanese_House_Wall_Left', me_cube_036)
ob_japanese_house_wall_right = bpy.data.objects.new('Japanese_House_Wall_Right', me_cube_068)
ob_japanese_house_roof = bpy.data.objects.new('Japanese_House_Roof', me_cube_025)
ob_japanese_house_window_1 = bpy.data.objects.new('Japanese_House_Window_1', me_cube_037)
ob_japanese_house_wall_front = bpy.data.objects.new('Japanese_House_Wall_Front', me_cube_001)
ob_japanese_house_window_2 = bpy.data.objects.new('Japanese_House_Window_2', me_x)

# ---- transforms, parenting, visibility, modifiers, constraints
ob_japanese_house_wall_back.location = (2.623e-07, 0.0, 0.0)
ob_japanese_house_wall_back.rotation_euler = (0.0, -0.0, 3.142)
ob_japanese_house_wall_back.lineart.crease_threshold = 0.0
ob_japanese_house_canopy.location = (0.0, 0.0, 0.0)
ob_japanese_house_canopy.rotation_euler = (0.0, -0.0, 3.142)
ob_japanese_house_canopy.lineart.crease_threshold = 0.0
ob_japanese_house_door.location = (0.0, 0.0, 0.0)
ob_japanese_house_door.rotation_euler = (0.0, -0.0, 3.142)
ob_japanese_house_door.lineart.crease_threshold = 0.0
ob_japanese_house_wall_left.location = (0.0, 3.838e-07, 0.0)
ob_japanese_house_wall_left.rotation_euler = (0.0, -0.0, 3.142)
ob_japanese_house_wall_left.scale = (1.0, 1.098, 1.0)
ob_japanese_house_wall_left.lineart.crease_threshold = 0.0
ob_japanese_house_wall_right.location = (0.0, -3.838e-07, 0.0)
ob_japanese_house_wall_right.rotation_euler = (0.0, -0.0, 3.142)
ob_japanese_house_wall_right.scale = (1.0, 1.098, 1.0)
ob_japanese_house_wall_right.lineart.crease_threshold = 0.0
ob_japanese_house_roof.location = (0.0, 0.0, 0.0)
ob_japanese_house_roof.scale = (1.0, 1.098, 1.0)
ob_japanese_house_roof.lineart.crease_threshold = 0.0
ob_japanese_house_window_1.location = (0.0, 0.0, 0.0)
ob_japanese_house_window_1.rotation_euler = (0.0, -0.0, 3.142)
ob_japanese_house_window_1.lineart.crease_threshold = 0.0
ob_japanese_house_wall_front.location = (-2.623e-07, 0.0, 0.0)
ob_japanese_house_wall_front.rotation_euler = (0.0, -0.0, 3.142)
ob_japanese_house_wall_front.lineart.crease_threshold = 0.0
ob_japanese_house_window_2.location = (0.0, 0.0, 0.0)
ob_japanese_house_window_2.rotation_euler = (0.0, -0.0, 3.142)
ob_japanese_house_window_2.lineart.crease_threshold = 0.0

# ---- collection membership
scene.collection.objects.link(ob_japanese_house_wall_back)
scene.collection.objects.link(ob_japanese_house_canopy)
scene.collection.objects.link(ob_japanese_house_door)
scene.collection.objects.link(ob_japanese_house_wall_left)
scene.collection.objects.link(ob_japanese_house_wall_right)
scene.collection.objects.link(ob_japanese_house_roof)
scene.collection.objects.link(ob_japanese_house_window_1)
scene.collection.objects.link(ob_japanese_house_wall_front)
scene.collection.objects.link(ob_japanese_house_window_2)

# ---- scene / render settings (as saved in the file)
scene.frame_start = 1; scene.frame_end = 250; scene.frame_set(1)
scene.render.engine = 'CYCLES'
scene.render.use_placeholder = True
scene.render.use_overwrite = False
scene.cycles.samples = 120
scene.cycles.sampling_pattern = 'TABULATED_SOBOL'
scene.cycles.use_adaptive_sampling = False
scene.cycles.use_light_tree = False
scene.cycles.max_bounces = 4
scene.cycles.diffuse_bounces = 1
scene.cycles.glossy_bounces = 1
scene.cycles.transmission_bounces = 4
scene.cycles.transparent_max_bounces = 4
scene.view_settings.view_transform = 'Filmic'
bpy.context.view_layer.update()

# ---- added for rendering (the .blend has no active camera and no usable light): camera, sun
cam_auto = bpy.data.cameras.new('AutoCamera')
cam_auto.lens = 50.0
cam_auto.sensor_width = 36.0
cam_auto.clip_end = 1000.0
ob_auto_camera = bpy.data.objects.new('AutoCamera', cam_auto)
scene.collection.objects.link(ob_auto_camera)
ob_auto_camera.location = (12.9916, -15.5899, 13.2867)
ob_auto_camera.rotation_euler = (1.09748, -7.21219e-08, 0.694738)
scene.camera = ob_auto_camera
light_auto_sun = bpy.data.lights.new('AutoSun', 'SUN')
light_auto_sun.energy = 3.0
light_auto_sun.angle = 0.0523599
ob_auto_sun = bpy.data.objects.new('AutoSun', light_auto_sun)
scene.collection.objects.link(ob_auto_sun)
ob_auto_sun.rotation_euler = (0.872665, 0.174533, 0.523599)
bpy.context.view_layer.update()
